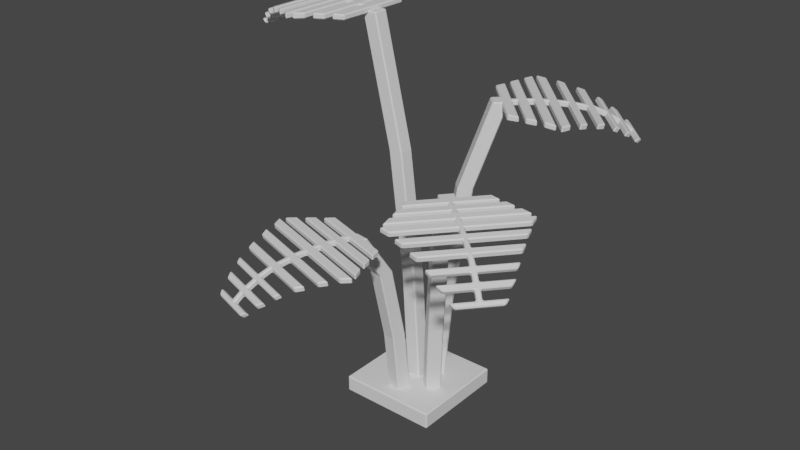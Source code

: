 # Source: monstera_mature.blend  (saved by Blender 3.4.6; exported with 4.5.12 LTS)
import bpy
from mathutils import Matrix  # noqa: F401  (used for matrix-valued properties, if any)

bpy.ops.wm.read_factory_settings(use_empty=True)
scene = bpy.context.scene
scene.name = 'Scene'

# ---- collections
col_collection = bpy.data.collections.new('Collection'); scene.collection.children.link(col_collection)

# ---- materials (node trees are filled in below, after node groups)
mat_monstera = bpy.data.materials.new('Monstera')
mat_monstera.use_transparent_shadow = False
mat_monstera.diffuse_color = (0.07015, 0.8, 0.03364, 1.0)

# ---- material node trees
mat_monstera.use_nodes = True; mat_monstera.node_tree.nodes.clear()
_N = mat_monstera.node_tree.nodes; _L = mat_monstera.node_tree.links
n0 = _N.new('ShaderNodeBsdfPrincipled'); n0.name = 'Principled BSDF'; n0.location = (10, 300)
n0.distribution = 'GGX'
n0.subsurface_method = 'RANDOM_WALK_SKIN'
n0.inputs[3].default_value = 1.45
n0.inputs[27].default_value = (0.0, 0.0, 0.0, 1.0)
n0.inputs[28].default_value = 1.0
n1 = _N.new('ShaderNodeOutputMaterial'); n1.name = 'Material Output'; n1.location = (300, 300)
_L.new(n0.outputs[0], n1.inputs[0])
n1.is_active_output = True

# ---- world
world_world = bpy.data.worlds.new('World'); scene.world = world_world
world_world.use_nodes = True; world_world.node_tree.nodes.clear()
_N = world_world.node_tree.nodes; _L = world_world.node_tree.links
n0 = _N.new('ShaderNodeOutputWorld'); n0.name = 'World Output'; n0.location = (300, 300)
n1 = _N.new('ShaderNodeBackground'); n1.name = 'Background'; n1.location = (10, 300)
n1.inputs[0].default_value = (0.05088, 0.05088, 0.05088, 1.0)
_L.new(n1.outputs[0], n0.inputs[0])
n0.is_active_output = True
world_world.color = (0.05088, 0.05088, 0.05088)
world_world.use_sun_shadow = False
world_world.sun_shadow_jitter_overblur = 0.0

# ---- meshes
me_cube_001 = bpy.data.meshes.new('Cube.001')
me_cube_001.from_pydata([(-0.2379, -0.2379, -0.03978), (-0.2379, -0.2379, 0.03978), (-0.2379, 0.2379, -0.03978), (-0.2379, 0.2379, 0.03978), (0.2379, -0.2379, -0.03978), (0.2379, -0.2379, 0.03978), (0.2379, 0.2379, -0.03978), (0.2379, 0.2379, 0.03978)], [], [(0, 1, 3, 2), (2, 3, 7, 6), (6, 7, 5, 4), (4, 5, 1, 0), (2, 6, 4, 0), (7, 3, 1, 5)])
_uv = me_cube_001.uv_layers.new(name='UVMap')
_uv.uv.foreach_set('vector', [0.375, 0.0, 0.625, 0.0, 0.625, 0.25, 0.375, 0.25, 0.375, 0.25, 0.625, 0.25, 0.625, 0.5, 0.375, 0.5, 0.375, 0.5, 0.625, 0.5, 0.625, 0.75, 0.375, 0.75, 0.375, 0.75, 0.625, 0.75, 0.625, 1.0, 0.375, 1.0, 0.125, 0.5, 0.375, 0.5, 0.375, 0.75, 0.125, 0.75, 0.625, 0.5, 0.875, 0.5, 0.875, 0.75, 0.625, 0.75])
me_cube_001.materials.append(mat_monstera)
me_cube_001.update()
me_cube_003 = bpy.data.meshes.new('Cube.003')
me_cube_003.from_pydata([(0.04734, 0.1225, -0.03561), (0.2323, 0.2987, 1.41), (0.09647, 0.07092, -0.03561), (0.2814, 0.2472, 1.41), (-0.004212, 0.07335, -0.03561), (0.1808, 0.2496, 1.41), (0.04491, 0.0218, -0.03561), (0.2299, 0.198, 1.41), (0.07511, 0.1489, 0.4484), (0.1296, 0.2008, 1.008), (0.1787, 0.1493, 1.008), (0.1242, 0.09738, 0.4484), (0.1272, 0.1002, 1.008), (0.07268, 0.04826, 0.4484), (0.07803, 0.1517, 1.008), (0.02356, 0.09981, 0.4484), (-0.03561, -0.03561, -0.03561), (-0.2911, -0.03561, 1.769), (-0.03561, 0.03561, -0.03561), (-0.2911, 0.03561, 1.769), (0.03561, -0.03561, -0.03561), (-0.2199, -0.03561, 1.769), (0.03561, 0.03561, -0.03561), (-0.2199, 0.03561, 1.769), (-0.07396, -0.03561, 0.566), (-0.1492, -0.03561, 1.168), (-0.1492, 0.03561, 1.168), (-0.07396, 0.03561, 0.566), (-0.078, 0.03561, 1.168), (-0.00275, 0.03561, 0.566), (-0.078, -0.03561, 1.168), (-0.00275, -0.03561, 0.566), (0.1542, -0.02567, -0.03561), (0.3498, -0.19, 1.133), (0.1084, -0.0802, -0.03561), (0.304, -0.2445, 1.133), (0.09968, 0.02014, -0.03561), (0.2953, -0.1442, 1.133), (0.05388, -0.03439, -0.03561), (0.2495, -0.1987, 1.133), (0.1836, -0.05034, 0.3813), (0.2412, -0.09874, 0.8016), (0.1954, -0.1533, 0.8016), (0.1378, -0.1049, 0.3813), (0.1409, -0.1075, 0.8016), (0.08324, -0.05906, 0.3813), (0.1867, -0.05293, 0.8016), (0.1291, -0.004534, 0.3813), (0.02202, -0.1646, -0.03561), (-0.01589, -0.4172, 0.902), (-0.04841, -0.154, -0.03561), (-0.08631, -0.4067, 0.902), (0.03258, -0.09416, -0.03561), (-0.005322, -0.3468, 0.902), (-0.03784, -0.08359, -0.03561), (-0.07575, -0.3363, 0.902), (0.01633, -0.2025, 0.3321), (0.005163, -0.2769, 0.6897), (-0.06526, -0.2664, 0.6897), (-0.0541, -0.192, 0.3321), (-0.0547, -0.1959, 0.6897), (-0.04353, -0.1215, 0.3321), (0.01573, -0.2065, 0.6897), (0.02689, -0.1321, 0.3321), (-0.04856, -0.4166, 0.8966), (-0.3196, -0.9087, 0.7624), (-0.07135, -0.4093, 0.8966), (-0.2163, -0.315, 0.9234), (-0.05995, -0.413, 0.8966), (-0.1366, -0.9673, 0.7624), (0.1347, -0.4753, 0.8966), (0.1243, -0.4241, 0.9234), (-0.2546, -0.3507, 0.8966), (-0.04603, -0.3695, 0.9234), (-0.0691, -0.4808, 0.8966), (-0.2281, -0.938, 0.7624), (-0.3609, -0.7514, 0.8617), (-0.09189, -0.4735, 0.8966), (-0.0805, -0.4771, 0.8966), (0.1577, -0.5534, 0.8966), (-0.3187, -0.4008, 0.8966), (-0.08986, -0.5458, 0.894), (-0.2041, -0.8629, 0.8261), (-0.1863, -0.8074, 0.8617), (-0.4074, -0.4675, 0.9189), (-0.3505, -0.816, 0.8261), (-0.1594, -0.7236, 0.892), (-0.1345, -0.6456, 0.9098), (-0.05759, -0.9098, 0.8261), (-0.1128, -0.5385, 0.894), (-0.3874, -0.4505, 0.894), (-0.1013, -0.5422, 0.894), (0.1912, -0.6592, 0.9189), (-0.01167, -0.8633, 0.8617), (0.05672, -0.7928, 0.892), (0.1233, -0.7282, 0.9098), (0.1847, -0.6338, 0.894), (-0.1081, -0.5634, 0.9189), (-0.1099, -0.6045, 0.8885), (-0.1306, -0.5979, 0.8885), (-0.1202, -0.6012, 0.8885), (-0.3914, -0.5144, 0.8885), (0.1509, -0.6881, 0.8885), (-0.1329, -0.6764, 0.8762), (-0.3922, -0.5631, 0.9098), (-0.3756, -0.6544, 0.892), (-0.1536, -0.6698, 0.8762), (-0.3781, -0.5979, 0.8762), (-0.3449, -0.4204, 0.9234), (-0.2806, -0.3677, 0.9234), (0.09155, -0.7483, 0.8762), (-0.1433, -0.6731, 0.8762), (0.146, -0.5043, 0.9234), (0.1677, -0.5846, 0.9234), (-0.06733, -0.436, 0.9234), (-0.08863, -0.5025, 0.9234), (-0.1583, -0.7554, 0.8582), (-0.1789, -0.7488, 0.8582), (-0.3633, -0.6898, 0.8582), (-0.2389, -0.9345, 0.7624), (-0.05686, -0.366, 0.9234), (0.0261, -0.8145, 0.8582), (-0.1686, -0.7521, 0.8582), (-0.1781, -0.819, 0.8251), (-0.1997, -0.8121, 0.8251), (-0.1889, -0.8156, 0.8251), (-0.349, -0.7643, 0.8251), (-0.119, -0.5599, 0.9189), (-0.1453, -0.6421, 0.9098), (-0.1703, -0.7201, 0.892), (-0.1971, -0.8039, 0.8617), (-0.2149, -0.8594, 0.8261), (-0.02883, -0.8668, 0.8251), (-0.2063, -0.9071, 0.7613), (-0.07817, -0.4325, 0.9234), (-0.09947, -0.4991, 0.9234), (-0.03519, -0.373, 0.9234), (-0.2279, -0.9001, 0.7613), (-0.3257, -0.8688, 0.7613), (-0.2173, -0.9414, 0.7624), (-0.09729, -0.5669, 0.9189), (-0.1932, -0.8664, 0.8261), (-0.1754, -0.8108, 0.8617), (-0.1486, -0.7271, 0.892), (-0.1236, -0.6491, 0.9098), (-0.2171, -0.9036, 0.7613), (-0.1085, -0.9384, 0.7613), (-0.1968, -0.8777, 0.7875), (-0.2185, -0.8707, 0.7875), (-0.2077, -0.8742, 0.7875), (-0.08197, -0.9145, 0.7875), (-0.3334, -0.8339, 0.7875), (-0.05649, -0.4395, 0.9234), (-0.07779, -0.506, 0.9234), (-0.3376, -0.8472, 0.8103), (-0.07779, -0.506, 0.8966), (-0.08623, -0.9277, 0.8103), (-0.2119, -0.8875, 0.8103), (-0.05649, -0.4395, 0.8966), (-0.1219, -0.6437, 0.8837), (-0.2228, -0.884, 0.8103), (-0.1469, -0.7217, 0.8659), (-0.2011, -0.891, 0.8103), (-0.1712, -0.7975, 0.8388), (-0.189, -0.8531, 0.8032), (-0.1143, -0.9568, 0.7798), (-0.223, -0.922, 0.7798), (-0.09656, -0.5646, 0.8922), (-0.3316, -0.8872, 0.7798), (-0.2114, -0.9231, 0.7438), (-0.2338, -0.9185, 0.7798), (-0.03519, -0.373, 0.8966), (-0.2121, -0.9254, 0.7798), (-0.09947, -0.4991, 0.8966), (-0.07817, -0.4325, 0.8966), (-0.03308, -0.8801, 0.8479), (-0.3532, -0.7776, 0.8479), (-0.2106, -0.8461, 0.8032), (-0.1932, -0.8289, 0.8479), (-0.1928, -0.7906, 0.8388), (-0.1685, -0.7147, 0.8659), (-0.204, -0.8254, 0.8479), (-0.1436, -0.6367, 0.8837), (-0.1823, -0.8323, 0.8479), (-0.1703, -0.7575, 0.8843), (-0.1182, -0.5576, 0.8922), (-0.05686, -0.366, 0.8966), (0.02437, -0.8199, 0.8843), (-0.2331, -0.9161, 0.7438), (-0.365, -0.6952, 0.8843), (-0.08863, -0.5025, 0.8966), (-0.1806, -0.7542, 0.8843), (-0.06733, -0.436, 0.8966), (-0.16, -0.7608, 0.8843), (0.1677, -0.5846, 0.8966), (0.146, -0.5043, 0.8966), (-0.145, -0.6785, 0.9023), (0.08982, -0.7537, 0.9023), (-0.2806, -0.3677, 0.8966), (-0.3798, -0.6033, 0.9023), (-0.1553, -0.6752, 0.9023), (-0.3449, -0.4204, 0.8966), (-0.1347, -0.6818, 0.9023), (-0.3739, -0.649, 0.8659), (0.1501, -0.6904, 0.9151), (-0.3921, -0.5167, 0.9151), (-0.3904, -0.5577, 0.8837), (-0.1074, -0.5611, 0.8922), (-0.121, -0.6035, 0.9151), (0.125, -0.7227, 0.8837), (-0.1313, -0.6002, 0.9151), (0.05845, -0.7874, 0.8659), (-0.007417, -0.85, 0.8388), (-0.1107, -0.6068, 0.9151), (0.1919, -0.657, 0.8922), (0.184, -0.6361, 0.9207), (-0.1021, -0.5444, 0.9207), (-0.05333, -0.8965, 0.8032), (-0.3881, -0.4528, 0.9207), (-0.1327, -0.6402, 0.8837), (-0.1577, -0.7182, 0.8659), (-0.1135, -0.5408, 0.9207), (-0.3463, -0.8027, 0.8032), (-0.09059, -0.5481, 0.9207), (-0.4067, -0.4652, 0.8922), (-0.3187, -0.4008, 0.9234), (-0.182, -0.7941, 0.8388), (0.1577, -0.5534, 0.9234), (-0.0805, -0.4771, 0.9234), (-0.1998, -0.8496, 0.8032), (-0.09189, -0.4735, 0.9234), (-0.3566, -0.7382, 0.8388), (-0.0691, -0.4808, 0.9234), (-0.2222, -0.9196, 0.7438), (-0.2546, -0.3507, 0.9234), (-0.04603, -0.3695, 0.8966), (0.1243, -0.4241, 0.8966), (0.1347, -0.4753, 0.9234), (-0.05995, -0.413, 0.9234), (-0.1307, -0.9489, 0.7438), (-0.07135, -0.4093, 0.9234), (-0.2163, -0.315, 0.8966), (-0.04856, -0.4166, 0.9234), (-0.3137, -0.8903, 0.7438), (0.3499, -0.2196, 1.109), (0.696, -0.662, 0.9747), (0.3342, -0.2376, 1.109), (0.1905, -0.3339, 1.136), (0.3421, -0.2286, 1.109), (0.8217, -0.5167, 0.9747), (0.4758, -0.07409, 1.109), (0.4246, -0.0635, 1.136), (0.2083, -0.3831, 1.109), (0.3075, -0.1987, 1.136), (0.4008, -0.2636, 1.109), (0.7589, -0.5894, 0.9747), (0.5352, -0.6382, 1.074), (0.3852, -0.2817, 1.109), (0.393, -0.2727, 1.109), (0.5567, -0.08356, 1.109), (0.2293, -0.4618, 1.109), (0.4525, -0.3083, 1.106), (0.6993, -0.5378, 1.038), (0.6552, -0.4996, 1.074), (0.2558, -0.5696, 1.131), (0.5986, -0.6541, 1.038), (0.5887, -0.4421, 1.104), (0.5268, -0.3885, 1.122), (0.7999, -0.4215, 1.038), (0.4367, -0.3265, 1.106), (0.2481, -0.5445, 1.106), (0.4446, -0.3174, 1.106), (0.6671, -0.09435, 1.131), (0.7752, -0.361, 1.074), (0.7372, -0.2704, 1.104), (0.7039, -0.1838, 1.122), (0.6412, -0.09028, 1.106), (0.4615, -0.332, 1.131), (0.4986, -0.3498, 1.101), (0.4844, -0.3662, 1.101), (0.4915, -0.358, 1.101), (0.3052, -0.5732, 1.101), (0.6778, -0.1427, 1.101), (0.5557, -0.3991, 1.088), (0.3496, -0.5931, 1.122), (0.4401, -0.6137, 1.104), (0.5415, -0.4155, 1.088), (0.3872, -0.5938, 1.088), (0.237, -0.4936, 1.136), (0.2138, -0.4138, 1.136), (0.7099, -0.2209, 1.088), (0.5486, -0.4073, 1.088), (0.5069, -0.07507, 1.136), (0.5893, -0.08665, 1.136), (0.3604, -0.2444, 1.136), (0.4132, -0.2901, 1.136), (0.6184, -0.4535, 1.07), (0.6042, -0.4699, 1.07), (0.4775, -0.6162, 1.07), (0.7514, -0.598, 0.9747), (0.3001, -0.2073, 1.136), (0.7451, -0.3071, 1.07), (0.6113, -0.4617, 1.07), (0.6691, -0.4967, 1.037), (0.6542, -0.5139, 1.037), (0.6617, -0.5053, 1.037), (0.5517, -0.6323, 1.037), (0.454, -0.3406, 1.131), (0.5193, -0.3971, 1.122), (0.5812, -0.4507, 1.104), (0.6477, -0.5082, 1.074), (0.6918, -0.5464, 1.038), (0.7717, -0.3782, 1.037), (0.739, -0.5572, 0.9736), (0.3529, -0.253, 1.136), (0.4057, -0.2987, 1.136), (0.315, -0.1901, 1.136), (0.7241, -0.5744, 0.9736), (0.6569, -0.652, 0.9736), (0.7663, -0.5808, 0.9747), (0.4689, -0.3234, 1.131), (0.7067, -0.5292, 1.038), (0.6626, -0.491, 1.074), (0.5961, -0.4335, 1.104), (0.5342, -0.3799, 1.122), (0.7316, -0.5658, 0.9736), (0.8063, -0.4795, 0.9736), (0.7157, -0.5369, 0.9997), (0.7008, -0.5542, 0.9997), (0.7082, -0.5455, 0.9997), (0.7946, -0.4457, 0.9997), (0.6219, -0.6453, 0.9997), (0.3678, -0.2358, 1.136), (0.4206, -0.2815, 1.136), (0.6324, -0.6545, 1.023), (0.4206, -0.2815, 1.109), (0.8052, -0.4549, 1.023), (0.7188, -0.5547, 1.023), (0.3678, -0.2358, 1.109), (0.5299, -0.3761, 1.096), (0.7113, -0.5633, 1.023), (0.5918, -0.4297, 1.078), (0.7262, -0.5461, 1.023), (0.6521, -0.4819, 1.051), (0.6962, -0.5201, 1.016), (0.8208, -0.4921, 0.9921), (0.7462, -0.5784, 0.9921), (0.4671, -0.3218, 1.105), (0.6715, -0.6646, 0.9921), (0.7517, -0.5681, 0.9561), (0.7387, -0.587, 0.9921), (0.315, -0.1901, 1.109), (0.7536, -0.5698, 0.9921), (0.4057, -0.2987, 1.109), (0.3529, -0.253, 1.109), (0.7822, -0.3873, 1.06), (0.5622, -0.6415, 1.06), (0.6813, -0.5373, 1.016), (0.6722, -0.5144, 1.06), (0.6372, -0.4991, 1.051), (0.5769, -0.4469, 1.078), (0.6648, -0.523, 1.06), (0.515, -0.3934, 1.096), (0.6797, -0.5058, 1.06), (0.6156, -0.4654, 1.097), (0.4522, -0.339, 1.105), (0.3001, -0.2073, 1.109), (0.7494, -0.3108, 1.097), (0.7368, -0.5854, 0.9561), (0.4818, -0.6199, 1.097), (0.4132, -0.2901, 1.109), (0.6085, -0.4736, 1.097), (0.3604, -0.2444, 1.109), (0.6227, -0.4572, 1.097), (0.5893, -0.08665, 1.109), (0.5069, -0.07507, 1.109), (0.5529, -0.4111, 1.115), (0.7142, -0.2246, 1.115), (0.2138, -0.4138, 1.109), (0.3915, -0.5975, 1.115), (0.5458, -0.4193, 1.115), (0.237, -0.4936, 1.109), (0.56, -0.4029, 1.115), (0.4358, -0.61, 1.078), (0.6797, -0.1443, 1.127), (0.307, -0.5748, 1.127), (0.3454, -0.5894, 1.096), (0.4597, -0.3304, 1.105), (0.4933, -0.3595, 1.127), (0.6996, -0.1801, 1.096), (0.4862, -0.3677, 1.127), (0.7329, -0.2667, 1.078), (0.7646, -0.3519, 1.051), (0.5004, -0.3513, 1.127), (0.6653, -0.09278, 1.105), (0.643, -0.09185, 1.133), (0.4464, -0.3189, 1.133), (0.7894, -0.4124, 1.016), (0.2499, -0.546, 1.133), (0.5225, -0.3847, 1.096), (0.5844, -0.4383, 1.078), (0.4386, -0.328, 1.133), (0.5881, -0.6449, 1.016), (0.4543, -0.3098, 1.133), (0.254, -0.568, 1.105), (0.2293, -0.4618, 1.136), (0.6446, -0.4905, 1.051), (0.5567, -0.08356, 1.136), (0.393, -0.2727, 1.136), (0.6887, -0.5287, 1.016), (0.3852, -0.2817, 1.136), (0.5246, -0.6291, 1.051), (0.4008, -0.2636, 1.136), (0.7443, -0.5768, 0.9561), (0.2083, -0.3831, 1.136), (0.3075, -0.1987, 1.109), (0.4246, -0.0635, 1.109), (0.4758, -0.07409, 1.136), (0.3421, -0.2286, 1.136), (0.8071, -0.5041, 0.9561), (0.3342, -0.2376, 1.136), (0.1905, -0.3339, 1.109), (0.3499, -0.2196, 1.136), (0.6814, -0.6494, 0.9561), (0.2616, 0.2901, 1.384), (0.7384, 0.5871, 1.25), (0.2779, 0.2726, 1.384), (0.3583, 0.1195, 1.411), (0.2697, 0.2814, 1.384), (0.6074, 0.7276, 1.25), (0.1304, 0.4308, 1.384), (0.1144, 0.381, 1.411), (0.4091, 0.1319, 1.384), (0.2363, 0.2502, 1.411), (0.3108, 0.3361, 1.384), (0.6729, 0.6574, 1.25), (0.6976, 0.4297, 1.349), (0.3272, 0.3186, 1.384), (0.319, 0.3273, 1.384), (0.1484, 0.5102, 1.384), (0.4896, 0.1444, 1.384), (0.3607, 0.3827, 1.381), (0.6152, 0.6036, 1.313), (0.5726, 0.5638, 1.349), (0.5996, 0.1593, 1.406), (0.7201, 0.4911, 1.313), (0.5083, 0.5038, 1.379), (0.4484, 0.448, 1.397), (0.5103, 0.7161, 1.313), (0.3771, 0.3651, 1.381), (0.5738, 0.1543, 1.381), (0.3689, 0.3739, 1.381), (0.1709, 0.6189, 1.406), (0.4475, 0.6979, 1.349), (0.3535, 0.6698, 1.379), (0.2638, 0.6459, 1.397), (0.1641, 0.5935, 1.381), (0.3852, 0.3891, 1.406), (0.4069, 0.4241, 1.376), (0.4217, 0.4083, 1.376), (0.4143, 0.4162, 1.376), (0.6085, 0.208, 1.376), (0.2201, 0.6244, 1.376), (0.4621, 0.4756, 1.363), (0.6329, 0.2501, 1.397), (0.6631, 0.3378, 1.379), (0.4769, 0.4597, 1.363), (0.6376, 0.2873, 1.363), (0.522, 0.1487, 1.411), (0.4402, 0.1341, 1.411), (0.3013, 0.648, 1.363), (0.4695, 0.4677, 1.363), (0.1347, 0.4617, 1.411), (0.1549, 0.5423, 1.411), (0.2874, 0.2979, 1.411), (0.3385, 0.3455, 1.411), (0.5228, 0.5322, 1.345), (0.5376, 0.5163, 1.345), (0.6696, 0.3748, 1.345), (0.6806, 0.649, 1.25), (0.2441, 0.2419, 1.411), (0.3908, 0.6738, 1.345), (0.5302, 0.5243, 1.345), (0.5711, 0.578, 1.312), (0.5866, 0.5614, 1.312), (0.5789, 0.5697, 1.312), (0.6935, 0.4468, 1.312), (0.393, 0.3808, 1.406), (0.4561, 0.4397, 1.397), (0.516, 0.4955, 1.379), (0.5803, 0.5555, 1.349), (0.623, 0.5953, 1.313), (0.4642, 0.6926, 1.312), (0.6387, 0.6411, 1.248), (0.2952, 0.2896, 1.411), (0.3463, 0.3372, 1.411), (0.2286, 0.2586, 1.411), (0.6543, 0.6244, 1.248), (0.7243, 0.5493, 1.248), (0.6651, 0.6657, 1.25), (0.3775, 0.3974, 1.406), (0.6075, 0.6119, 1.313), (0.5648, 0.5721, 1.349), (0.5005, 0.5122, 1.379), (0.4406, 0.4563, 1.397), (0.6465, 0.6328, 1.248), (0.5687, 0.7162, 1.248), (0.6161, 0.62, 1.275), (0.6317, 0.6034, 1.275), (0.6239, 0.6117, 1.275), (0.5339, 0.7082, 1.275), (0.7139, 0.5152, 1.275), (0.2797, 0.3062, 1.411), (0.3307, 0.3538, 1.411), (0.7241, 0.5247, 1.297), (0.3307, 0.3538, 1.384), (0.5441, 0.7177, 1.297), (0.6341, 0.6212, 1.297), (0.2797, 0.3062, 1.384), (0.4365, 0.4524, 1.371), (0.6419, 0.6129, 1.297), (0.4963, 0.5083, 1.353), (0.6263, 0.6295, 1.297), (0.5546, 0.5626, 1.326), (0.5973, 0.6024, 1.29), (0.5828, 0.7293, 1.267), (0.6606, 0.6459, 1.267), (0.3757, 0.3958, 1.379), (0.7384, 0.5625, 1.267), (0.651, 0.6525, 1.231), (0.6683, 0.6376, 1.267), (0.2286, 0.2586, 1.384), (0.6528, 0.6542, 1.267), (0.3463, 0.3372, 1.384), (0.2952, 0.2896, 1.384), (0.4744, 0.7021, 1.335), (0.7037, 0.4563, 1.335), (0.6128, 0.5858, 1.29), (0.5891, 0.5792, 1.335), (0.5701, 0.546, 1.326), (0.5119, 0.4916, 1.353), (0.5968, 0.5709, 1.335), (0.452, 0.4358, 1.371), (0.5813, 0.5875, 1.335), (0.5343, 0.5281, 1.372), (0.3912, 0.3791, 1.379), (0.2441, 0.2419, 1.384), (0.3949, 0.6776, 1.372), (0.6665, 0.6359, 1.231), (0.6737, 0.3786, 1.372), (0.3385, 0.3455, 1.384), (0.5417, 0.5202, 1.372), (0.2874, 0.2979, 1.384), (0.5269, 0.5361, 1.372), (0.1549, 0.5423, 1.384), (0.1347, 0.4617, 1.384), (0.4736, 0.4715, 1.39), (0.3055, 0.6518, 1.39), (0.4402, 0.1341, 1.384), (0.6418, 0.2912, 1.39), (0.481, 0.4636, 1.39), (0.522, 0.1487, 1.384), (0.4662, 0.4795, 1.39), (0.6589, 0.334, 1.353), (0.2219, 0.626, 1.402), (0.6102, 0.2096, 1.402), (0.6288, 0.2462, 1.371), (0.3835, 0.3875, 1.379), (0.416, 0.4178, 1.402), (0.2596, 0.642, 1.371), (0.4234, 0.4099, 1.402), (0.3493, 0.666, 1.353), (0.4373, 0.6884, 1.326), (0.4087, 0.4258, 1.402), (0.1691, 0.6173, 1.379), (0.1658, 0.5952, 1.408), (0.3707, 0.3755, 1.408), (0.5001, 0.7066, 1.29), (0.5755, 0.1559, 1.408), (0.4442, 0.4441, 1.371), (0.5041, 0.5, 1.353), (0.3789, 0.3667, 1.408), (0.7099, 0.4816, 1.29), (0.3625, 0.3843, 1.408), (0.5978, 0.1576, 1.379), (0.4896, 0.1444, 1.411), (0.5624, 0.5543, 1.326), (0.1484, 0.5102, 1.411), (0.319, 0.3273, 1.411), (0.605, 0.5941, 1.29), (0.3272, 0.3186, 1.411), (0.6874, 0.4202, 1.326), (0.3108, 0.3361, 1.411), (0.6588, 0.6442, 1.231), (0.4091, 0.1319, 1.411), (0.2363, 0.2502, 1.384), (0.1144, 0.381, 1.384), (0.1304, 0.4308, 1.411), (0.2697, 0.2814, 1.411), (0.5933, 0.7144, 1.231), (0.2779, 0.2726, 1.411), (0.3583, 0.1195, 1.384), (0.2616, 0.2901, 1.411), (0.7243, 0.574, 1.231), (-0.3022, -0.01322, 1.758), (-0.8491, 0.1147, 1.623), (-0.3013, 0.0107, 1.758), (-0.2496, 0.1758, 1.784), (-0.3018, -0.00126, 1.758), (-0.8561, -0.07724, 1.623), (-0.3092, -0.2055, 1.758), (-0.2626, -0.1816, 1.784), (-0.2943, 0.203, 1.758), (-0.2561, -0.002917, 1.784), (-0.3695, -0.01077, 1.758), (-0.8526, 0.01874, 1.623), (-0.7089, 0.197, 1.723), (-0.3686, 0.01314, 1.758), (-0.3691, 0.001184, 1.758), (-0.3781, -0.2488, 1.758), (-0.36, 0.2511, 1.758), (-0.4377, -0.008372, 1.755), (-0.7739, 0.01588, 1.687), (-0.7156, 0.01377, 1.723), (-0.4482, 0.3185, 1.78), (-0.7683, 0.1696, 1.687), (-0.6277, 0.01058, 1.753), (-0.5459, 0.007604, 1.771), (-0.7795, -0.1378, 1.687), (-0.4369, 0.0157, 1.755), (-0.4264, 0.3038, 1.755), (-0.4373, 0.003662, 1.755), (-0.471, -0.3096, 1.78), (-0.7222, -0.1694, 1.723), (-0.6359, -0.2162, 1.753), (-0.5557, -0.2628, 1.771), (-0.4482, -0.2965, 1.755), (-0.4596, 0.004471, 1.78), (-0.4997, -0.004923, 1.749), (-0.4989, 0.01675, 1.749), (-0.4993, 0.005913, 1.749), (-0.489, 0.2904, 1.749), (-0.5096, -0.2786, 1.749), (-0.5751, -0.002185, 1.737), (-0.536, 0.278, 1.771), (-0.6195, 0.2374, 1.753), (-0.5743, 0.01949, 1.737), (-0.5657, 0.255, 1.737), (-0.3859, 0.2711, 1.784), (-0.3178, 0.2235, 1.784), (-0.5836, -0.2377, 1.737), (-0.5747, 0.008651, 1.737), (-0.334, -0.2242, 1.784), (-0.4055, -0.2668, 1.784), (-0.3259, -0.0003827, 1.784), (-0.3957, 0.002152, 1.784), (-0.658, 0.0008274, 1.719), (-0.6573, 0.0225, 1.719), (-0.6502, 0.2159, 1.719), (-0.8522, 0.03012, 1.623), (-0.2557, 0.008456, 1.784), (-0.6651, -0.1926, 1.719), (-0.6576, 0.01166, 1.719), (-0.7246, 0.002707, 1.686), (-0.7238, 0.02545, 1.686), (-0.7242, 0.01408, 1.686), (-0.7181, 0.182, 1.686), (-0.4592, 0.01584, 1.78), (-0.5454, 0.01898, 1.771), (-0.6273, 0.02195, 1.753), (-0.7152, 0.02514, 1.723), (-0.7735, 0.02726, 1.687), (-0.7303, -0.1539, 1.686), (-0.817, 0.006062, 1.622), (-0.3255, 0.01099, 1.784), (-0.3953, 0.01352, 1.784), (-0.2565, -0.01429, 1.784), (-0.8162, 0.02881, 1.622), (-0.8125, 0.1314, 1.622), (-0.853, 0.007371, 1.623), (-0.46, -0.006902, 1.78), (-0.7743, 0.004511, 1.687), (-0.716, 0.002395, 1.723), (-0.6281, -0.0007971, 1.753), (-0.5463, -0.003769, 1.771), (-0.8166, 0.01743, 1.622), (-0.8207, -0.09657, 1.622), (-0.7861, 0.004941, 1.648), (-0.7853, 0.02769, 1.648), (-0.7857, 0.01631, 1.648), (-0.7905, -0.1156, 1.648), (-0.7809, 0.1482, 1.648), (-0.3263, -0.01176, 1.784), (-0.3961, -0.009221, 1.784), (-0.7949, 0.1487, 1.671), (-0.3961, -0.009221, 1.758), (-0.8045, -0.1151, 1.671), (-0.7997, 0.01682, 1.671), (-0.3263, -0.01176, 1.758), (-0.5406, -0.003975, 1.745), (-0.7993, 0.02819, 1.671), (-0.6224, -0.001003, 1.727), (-0.8001, 0.005448, 1.671), (-0.7021, 0.001888, 1.7), (-0.7603, 0.004005, 1.664), (-0.84, -0.09587, 1.641), (-0.8359, 0.01813, 1.641), (-0.4576, -0.006989, 1.753), (-0.8317, 0.1321, 1.641), (-0.8338, 0.006671, 1.605), (-0.8354, 0.02951, 1.641), (-0.2565, -0.01429, 1.758), (-0.8363, 0.006762, 1.641), (-0.3953, 0.01352, 1.758), (-0.3255, 0.01099, 1.758), (-0.7442, -0.1534, 1.709), (-0.732, 0.1826, 1.709), (-0.7595, 0.02675, 1.664), (-0.7381, 0.01459, 1.709), (-0.7012, 0.02463, 1.7), (-0.6216, 0.02174, 1.727), (-0.7377, 0.02596, 1.709), (-0.5398, 0.01877, 1.745), (-0.7386, 0.003214, 1.709), (-0.6633, 0.01187, 1.745), (-0.4568, 0.01576, 1.753), (-0.2557, 0.008456, 1.758), (-0.6707, -0.1924, 1.745), (-0.833, 0.02942, 1.605), (-0.6559, 0.2162, 1.745), (-0.3957, 0.002152, 1.758), (-0.6629, 0.0227, 1.745), (-0.3259, -0.0003827, 1.758), (-0.6637, 0.001033, 1.745), (-0.4055, -0.2668, 1.758), (-0.334, -0.2242, 1.758), (-0.5804, 0.008857, 1.763), (-0.5893, -0.2375, 1.763), (-0.3178, 0.2235, 1.758), (-0.5714, 0.2553, 1.763), (-0.58, 0.01969, 1.763), (-0.3859, 0.2711, 1.758), (-0.5808, -0.001979, 1.763), (-0.6138, 0.2372, 1.727), (-0.512, -0.2785, 1.776), (-0.4914, 0.2905, 1.776), (-0.5304, 0.2778, 1.745), (-0.4572, 0.004384, 1.753), (-0.5017, 0.006, 1.776), (-0.55, -0.263, 1.745), (-0.5013, 0.01684, 1.776), (-0.6303, -0.2165, 1.727), (-0.7083, -0.1699, 1.7), (-0.5021, -0.004836, 1.776), (-0.4686, -0.3097, 1.753), (-0.4506, -0.2964, 1.782), (-0.4397, 0.003749, 1.782), (-0.7655, -0.1383, 1.664), (-0.4288, 0.3039, 1.782), (-0.5402, 0.007398, 1.745), (-0.622, 0.01037, 1.727), (-0.4393, 0.01578, 1.782), (-0.7543, 0.1691, 1.664), (-0.4401, -0.008285, 1.782), (-0.4458, 0.3184, 1.753), (-0.36, 0.2511, 1.784), (-0.7017, 0.01326, 1.7), (-0.3781, -0.2488, 1.784), (-0.3691, 0.001184, 1.784), (-0.7599, 0.01538, 1.664), (-0.3686, 0.01314, 1.784), (-0.695, 0.1965, 1.7), (-0.3695, -0.01077, 1.784), (-0.8334, 0.01804, 1.605), (-0.2943, 0.203, 1.784), (-0.2561, -0.002917, 1.758), (-0.2626, -0.1816, 1.758), (-0.3092, -0.2055, 1.784), (-0.3018, -0.00126, 1.784), (-0.8369, -0.07794, 1.605), (-0.3013, 0.0107, 1.784), (-0.2496, 0.1758, 1.758), (-0.3022, -0.01322, 1.784), (-0.8299, 0.114, 1.605)], [], [(9, 1, 3, 10), (10, 3, 7, 12), (12, 7, 5, 14), (14, 5, 1, 9), (2, 6, 4, 0), (7, 3, 1, 5), (4, 15, 8, 0), (15, 14, 9, 8), (6, 13, 15, 4), (13, 12, 14, 15), (2, 11, 13, 6), (11, 10, 12, 13), (0, 8, 11, 2), (8, 9, 10, 11), (25, 17, 19, 26), (26, 19, 23, 28), (28, 23, 21, 30), (30, 21, 17, 25), (18, 22, 20, 16), (23, 19, 17, 21), (20, 31, 24, 16), (31, 30, 25, 24), (22, 29, 31, 20), (29, 28, 30, 31), (18, 27, 29, 22), (27, 26, 28, 29), (16, 24, 27, 18), (24, 25, 26, 27), (41, 33, 35, 42), (42, 35, 39, 44), (44, 39, 37, 46), (46, 37, 33, 41), (34, 38, 36, 32), (39, 35, 33, 37), (36, 47, 40, 32), (47, 46, 41, 40), (38, 45, 47, 36), (45, 44, 46, 47), (34, 43, 45, 38), (43, 42, 44, 45), (32, 40, 43, 34), (40, 41, 42, 43), (57, 49, 51, 58), (58, 51, 55, 60), (60, 55, 53, 62), (62, 53, 49, 57), (50, 54, 52, 48), (55, 51, 49, 53), (52, 63, 56, 48), (63, 62, 57, 56), (54, 61, 63, 52), (61, 60, 62, 63), (50, 59, 61, 54), (59, 58, 60, 61), (48, 56, 59, 50), (56, 57, 58, 59), (118, 117, 180, 203), (177, 229, 125, 124), (163, 123, 132, 212), (174, 77, 78, 192), (229, 149, 147, 164), (191, 129, 86, 184), (207, 100, 98, 167), (179, 226, 122, 117), (158, 74, 79, 195), (172, 165, 69, 139), (210, 127, 97, 208), (133, 169, 239, 146), (181, 130, 83, 178), (200, 128, 87, 196), (153, 115, 228, 232), (190, 78, 77, 173), (151, 148, 177, 222), (164, 147, 150, 217), (160, 131, 82, 157), (155, 81, 96, 194), (243, 188, 137, 138), (161, 116, 121, 211), (126, 124, 179, 231), (160, 157, 166, 170), (141, 82, 178, 183), (154, 85, 131, 160), (199, 104, 128, 200), (176, 76, 130, 181), (205, 84, 127, 210), (167, 81, 91, 207), (198, 80, 77, 174), (189, 105, 129, 191), (167, 98, 102, 214), (99, 100, 207, 185), (106, 111, 219, 182), (145, 233, 169, 133), (166, 172, 139, 75), (182, 219, 100, 99), (148, 149, 229, 177), (143, 86, 196, 202), (201, 90, 89, 173), (82, 141, 162, 157), (220, 122, 116, 161), (144, 87, 208, 213), (141, 88, 156, 162), (101, 99, 185, 224), (207, 91, 89, 185), (159, 103, 110, 209), (119, 170, 166, 75), (65, 168, 170, 119), (173, 89, 91, 190), (83, 142, 183, 178), (226, 125, 123, 163), (107, 106, 182, 206), (124, 125, 226, 179), (142, 93, 175, 183), (86, 143, 193, 184), (188, 233, 145, 137), (143, 94, 187, 193), (164, 123, 125, 229), (155, 74, 78, 190), (87, 144, 202, 196), (159, 98, 100, 219), (117, 122, 220, 180), (148, 137, 145, 149), (144, 95, 197, 202), (97, 140, 213, 208), (140, 97, 216, 223), (140, 92, 204, 213), (161, 103, 111, 220), (219, 111, 103, 159), (115, 153, 223, 216), (130, 191, 184, 83), (108, 135, 221, 218), (114, 134, 240, 238), (162, 172, 166, 157), (131, 181, 178, 82), (152, 114, 238, 242), (135, 115, 216, 221), (153, 113, 215, 223), (128, 210, 208, 87), (114, 152, 232, 228), (115, 135, 230, 228), (109, 134, 230, 225), (152, 112, 227, 232), (134, 114, 228, 230), (97, 127, 221, 216), (129, 200, 196, 86), (142, 83, 184, 193), (147, 149, 145, 133), (73, 136, 242, 238), (190, 91, 81, 155), (67, 120, 240, 234), (136, 71, 237, 242), (120, 73, 238, 240), (192, 68, 66, 174), (158, 64, 68, 192), (192, 78, 74, 158), (180, 220, 111, 106), (163, 116, 122, 226), (235, 68, 64, 171), (241, 72, 66, 186), (171, 64, 70, 236), (186, 66, 68, 235), (65, 119, 188, 243), (172, 162, 147, 133), (92, 140, 167, 214), (230, 135, 173, 77), (139, 69, 239, 169), (204, 92, 214, 102), (73, 120, 186, 235), (223, 215, 96, 81), (187, 94, 211, 121), (88, 141, 164, 217), (93, 142, 163, 212), (221, 127, 185, 89), (75, 139, 169, 233), (227, 112, 195, 79), (134, 109, 198, 174), (170, 168, 138, 137), (152, 242, 64, 158), (135, 108, 201, 173), (189, 191, 117, 118), (240, 134, 174, 66), (94, 143, 161, 211), (76, 176, 126, 231), (191, 130, 179, 117), (95, 144, 159, 209), (205, 210, 99, 101), (128, 104, 206, 182), (156, 88, 217, 150), (200, 129, 180, 106), (140, 223, 81, 167), (193, 187, 121, 116), (165, 172, 133, 146), (225, 230, 77, 80), (153, 232, 74, 155), (232, 227, 79, 74), (129, 105, 203, 180), (213, 204, 102, 98), (112, 152, 158, 195), (130, 76, 231, 179), (175, 93, 212, 132), (113, 153, 155, 194), (131, 85, 222, 177), (84, 205, 101, 224), (144, 213, 98, 159), (104, 199, 107, 206), (67, 234, 72, 241), (154, 160, 148, 151), (181, 131, 177, 124), (119, 75, 233, 188), (215, 113, 194, 96), (120, 67, 241, 186), (197, 95, 209, 110), (176, 181, 124, 126), (69, 165, 146, 239), (162, 156, 150, 147), (237, 71, 236, 70), (85, 154, 151, 222), (160, 170, 137, 148), (199, 200, 106, 107), (210, 128, 182, 99), (218, 221, 89, 90), (168, 65, 243, 138), (71, 136, 171, 236), (141, 183, 123, 164), (143, 202, 103, 161), (127, 84, 224, 185), (105, 189, 118, 203), (234, 240, 66, 72), (142, 193, 116, 163), (136, 73, 235, 171), (183, 175, 132, 123), (108, 218, 90, 201), (242, 237, 70, 64), (202, 197, 110, 103), (109, 225, 80, 198), (298, 297, 360, 383), (357, 409, 305, 304), (343, 303, 312, 392), (354, 257, 258, 372), (409, 329, 327, 344), (371, 309, 266, 364), (387, 280, 278, 347), (359, 406, 302, 297), (338, 254, 259, 375), (352, 345, 249, 319), (390, 307, 277, 388), (313, 349, 419, 326), (361, 310, 263, 358), (380, 308, 267, 376), (333, 295, 408, 412), (370, 258, 257, 353), (331, 328, 357, 402), (344, 327, 330, 397), (340, 311, 262, 337), (335, 261, 276, 374), (423, 368, 317, 318), (341, 296, 301, 391), (306, 304, 359, 411), (340, 337, 346, 350), (321, 262, 358, 363), (334, 265, 311, 340), (379, 284, 308, 380), (356, 256, 310, 361), (385, 264, 307, 390), (347, 261, 271, 387), (378, 260, 257, 354), (369, 285, 309, 371), (347, 278, 282, 394), (279, 280, 387, 365), (286, 291, 399, 362), (325, 413, 349, 313), (346, 352, 319, 255), (362, 399, 280, 279), (328, 329, 409, 357), (323, 266, 376, 382), (381, 270, 269, 353), (262, 321, 342, 337), (400, 302, 296, 341), (324, 267, 388, 393), (321, 268, 336, 342), (281, 279, 365, 404), (387, 271, 269, 365), (339, 283, 290, 389), (299, 350, 346, 255), (245, 348, 350, 299), (353, 269, 271, 370), (263, 322, 363, 358), (406, 305, 303, 343), (287, 286, 362, 386), (304, 305, 406, 359), (322, 273, 355, 363), (266, 323, 373, 364), (368, 413, 325, 317), (323, 274, 367, 373), (344, 303, 305, 409), (335, 254, 258, 370), (267, 324, 382, 376), (339, 278, 280, 399), (297, 302, 400, 360), (328, 317, 325, 329), (324, 275, 377, 382), (277, 320, 393, 388), (320, 277, 396, 403), (320, 272, 384, 393), (341, 283, 291, 400), (399, 291, 283, 339), (295, 333, 403, 396), (310, 371, 364, 263), (288, 315, 401, 398), (294, 314, 420, 418), (342, 352, 346, 337), (311, 361, 358, 262), (332, 294, 418, 422), (315, 295, 396, 401), (333, 293, 395, 403), (308, 390, 388, 267), (294, 332, 412, 408), (295, 315, 410, 408), (289, 314, 410, 405), (332, 292, 407, 412), (314, 294, 408, 410), (277, 307, 401, 396), (309, 380, 376, 266), (322, 263, 364, 373), (327, 329, 325, 313), (253, 316, 422, 418), (370, 271, 261, 335), (247, 300, 420, 414), (316, 251, 417, 422), (300, 253, 418, 420), (372, 248, 246, 354), (338, 244, 248, 372), (372, 258, 254, 338), (360, 400, 291, 286), (343, 296, 302, 406), (415, 248, 244, 351), (421, 252, 246, 366), (351, 244, 250, 416), (366, 246, 248, 415), (245, 299, 368, 423), (352, 342, 327, 313), (272, 320, 347, 394), (410, 315, 353, 257), (319, 249, 419, 349), (384, 272, 394, 282), (253, 300, 366, 415), (403, 395, 276, 261), (367, 274, 391, 301), (268, 321, 344, 397), (273, 322, 343, 392), (401, 307, 365, 269), (255, 319, 349, 413), (407, 292, 375, 259), (314, 289, 378, 354), (350, 348, 318, 317), (332, 422, 244, 338), (315, 288, 381, 353), (369, 371, 297, 298), (420, 314, 354, 246), (274, 323, 341, 391), (256, 356, 306, 411), (371, 310, 359, 297), (275, 324, 339, 389), (385, 390, 279, 281), (308, 284, 386, 362), (336, 268, 397, 330), (380, 309, 360, 286), (320, 403, 261, 347), (373, 367, 301, 296), (345, 352, 313, 326), (405, 410, 257, 260), (333, 412, 254, 335), (412, 407, 259, 254), (309, 285, 383, 360), (393, 384, 282, 278), (292, 332, 338, 375), (310, 256, 411, 359), (355, 273, 392, 312), (293, 333, 335, 374), (311, 265, 402, 357), (264, 385, 281, 404), (324, 393, 278, 339), (284, 379, 287, 386), (247, 414, 252, 421), (334, 340, 328, 331), (361, 311, 357, 304), (299, 255, 413, 368), (395, 293, 374, 276), (300, 247, 421, 366), (377, 275, 389, 290), (356, 361, 304, 306), (249, 345, 326, 419), (342, 336, 330, 327), (417, 251, 416, 250), (265, 334, 331, 402), (340, 350, 317, 328), (379, 380, 286, 287), (390, 308, 362, 279), (398, 401, 269, 270), (348, 245, 423, 318), (251, 316, 351, 416), (321, 363, 303, 344), (323, 382, 283, 341), (307, 264, 404, 365), (285, 369, 298, 383), (414, 420, 246, 252), (322, 373, 296, 343), (316, 253, 415, 351), (363, 355, 312, 303), (288, 398, 270, 381), (422, 417, 250, 244), (382, 377, 290, 283), (289, 405, 260, 378), (478, 477, 540, 563), (537, 589, 485, 484), (523, 483, 492, 572), (534, 437, 438, 552), (589, 509, 507, 524), (551, 489, 446, 544), (567, 460, 458, 527), (539, 586, 482, 477), (518, 434, 439, 555), (532, 525, 429, 499), (570, 487, 457, 568), (493, 529, 599, 506), (541, 490, 443, 538), (560, 488, 447, 556), (513, 475, 588, 592), (550, 438, 437, 533), (511, 508, 537, 582), (524, 507, 510, 577), (520, 491, 442, 517), (515, 441, 456, 554), (603, 548, 497, 498), (521, 476, 481, 571), (486, 484, 539, 591), (520, 517, 526, 530), (501, 442, 538, 543), (514, 445, 491, 520), (559, 464, 488, 560), (536, 436, 490, 541), (565, 444, 487, 570), (527, 441, 451, 567), (558, 440, 437, 534), (549, 465, 489, 551), (527, 458, 462, 574), (459, 460, 567, 545), (466, 471, 579, 542), (505, 593, 529, 493), (526, 532, 499, 435), (542, 579, 460, 459), (508, 509, 589, 537), (503, 446, 556, 562), (561, 450, 449, 533), (442, 501, 522, 517), (580, 482, 476, 521), (504, 447, 568, 573), (501, 448, 516, 522), (461, 459, 545, 584), (567, 451, 449, 545), (519, 463, 470, 569), (479, 530, 526, 435), (425, 528, 530, 479), (533, 449, 451, 550), (443, 502, 543, 538), (586, 485, 483, 523), (467, 466, 542, 566), (484, 485, 586, 539), (502, 453, 535, 543), (446, 503, 553, 544), (548, 593, 505, 497), (503, 454, 547, 553), (524, 483, 485, 589), (515, 434, 438, 550), (447, 504, 562, 556), (519, 458, 460, 579), (477, 482, 580, 540), (508, 497, 505, 509), (504, 455, 557, 562), (457, 500, 573, 568), (500, 457, 576, 583), (500, 452, 564, 573), (521, 463, 471, 580), (579, 471, 463, 519), (475, 513, 583, 576), (490, 551, 544, 443), (468, 495, 581, 578), (474, 494, 600, 598), (522, 532, 526, 517), (491, 541, 538, 442), (512, 474, 598, 602), (495, 475, 576, 581), (513, 473, 575, 583), (488, 570, 568, 447), (474, 512, 592, 588), (475, 495, 590, 588), (469, 494, 590, 585), (512, 472, 587, 592), (494, 474, 588, 590), (457, 487, 581, 576), (489, 560, 556, 446), (502, 443, 544, 553), (507, 509, 505, 493), (433, 496, 602, 598), (550, 451, 441, 515), (427, 480, 600, 594), (496, 431, 597, 602), (480, 433, 598, 600), (552, 428, 426, 534), (518, 424, 428, 552), (552, 438, 434, 518), (540, 580, 471, 466), (523, 476, 482, 586), (595, 428, 424, 531), (601, 432, 426, 546), (531, 424, 430, 596), (546, 426, 428, 595), (425, 479, 548, 603), (532, 522, 507, 493), (452, 500, 527, 574), (590, 495, 533, 437), (499, 429, 599, 529), (564, 452, 574, 462), (433, 480, 546, 595), (583, 575, 456, 441), (547, 454, 571, 481), (448, 501, 524, 577), (453, 502, 523, 572), (581, 487, 545, 449), (435, 499, 529, 593), (587, 472, 555, 439), (494, 469, 558, 534), (530, 528, 498, 497), (512, 602, 424, 518), (495, 468, 561, 533), (549, 551, 477, 478), (600, 494, 534, 426), (454, 503, 521, 571), (436, 536, 486, 591), (551, 490, 539, 477), (455, 504, 519, 569), (565, 570, 459, 461), (488, 464, 566, 542), (516, 448, 577, 510), (560, 489, 540, 466), (500, 583, 441, 527), (553, 547, 481, 476), (525, 532, 493, 506), (585, 590, 437, 440), (513, 592, 434, 515), (592, 587, 439, 434), (489, 465, 563, 540), (573, 564, 462, 458), (472, 512, 518, 555), (490, 436, 591, 539), (535, 453, 572, 492), (473, 513, 515, 554), (491, 445, 582, 537), (444, 565, 461, 584), (504, 573, 458, 519), (464, 559, 467, 566), (427, 594, 432, 601), (514, 520, 508, 511), (541, 491, 537, 484), (479, 435, 593, 548), (575, 473, 554, 456), (480, 427, 601, 546), (557, 455, 569, 470), (536, 541, 484, 486), (429, 525, 506, 599), (522, 516, 510, 507), (597, 431, 596, 430), (445, 514, 511, 582), (520, 530, 497, 508), (559, 560, 466, 467), (570, 488, 542, 459), (578, 581, 449, 450), (528, 425, 603, 498), (431, 496, 531, 596), (501, 543, 483, 524), (503, 562, 463, 521), (487, 444, 584, 545), (465, 549, 478, 563), (594, 600, 426, 432), (502, 553, 476, 523), (496, 433, 595, 531), (543, 535, 492, 483), (468, 578, 450, 561), (602, 597, 430, 424), (562, 557, 470, 463), (469, 585, 440, 558), (658, 657, 720, 743), (717, 769, 665, 664), (703, 663, 672, 752), (714, 617, 618, 732), (769, 689, 687, 704), (731, 669, 626, 724), (747, 640, 638, 707), (719, 766, 662, 657), (698, 614, 619, 735), (712, 705, 609, 679), (750, 667, 637, 748), (673, 709, 779, 686), (721, 670, 623, 718), (740, 668, 627, 736), (693, 655, 768, 772), (730, 618, 617, 713), (691, 688, 717, 762), (704, 687, 690, 757), (700, 671, 622, 697), (695, 621, 636, 734), (783, 728, 677, 678), (701, 656, 661, 751), (666, 664, 719, 771), (700, 697, 706, 710), (681, 622, 718, 723), (694, 625, 671, 700), (739, 644, 668, 740), (716, 616, 670, 721), (745, 624, 667, 750), (707, 621, 631, 747), (738, 620, 617, 714), (729, 645, 669, 731), (707, 638, 642, 754), (639, 640, 747, 725), (646, 651, 759, 722), (685, 773, 709, 673), (706, 712, 679, 615), (722, 759, 640, 639), (688, 689, 769, 717), (683, 626, 736, 742), (741, 630, 629, 713), (622, 681, 702, 697), (760, 662, 656, 701), (684, 627, 748, 753), (681, 628, 696, 702), (641, 639, 725, 764), (747, 631, 629, 725), (699, 643, 650, 749), (659, 710, 706, 615), (605, 708, 710, 659), (713, 629, 631, 730), (623, 682, 723, 718), (766, 665, 663, 703), (647, 646, 722, 746), (664, 665, 766, 719), (682, 633, 715, 723), (626, 683, 733, 724), (728, 773, 685, 677), (683, 634, 727, 733), (704, 663, 665, 769), (695, 614, 618, 730), (627, 684, 742, 736), (699, 638, 640, 759), (657, 662, 760, 720), (688, 677, 685, 689), (684, 635, 737, 742), (637, 680, 753, 748), (680, 637, 756, 763), (680, 632, 744, 753), (701, 643, 651, 760), (759, 651, 643, 699), (655, 693, 763, 756), (670, 731, 724, 623), (648, 675, 761, 758), (654, 674, 780, 778), (702, 712, 706, 697), (671, 721, 718, 622), (692, 654, 778, 782), (675, 655, 756, 761), (693, 653, 755, 763), (668, 750, 748, 627), (654, 692, 772, 768), (655, 675, 770, 768), (649, 674, 770, 765), (692, 652, 767, 772), (674, 654, 768, 770), (637, 667, 761, 756), (669, 740, 736, 626), (682, 623, 724, 733), (687, 689, 685, 673), (613, 676, 782, 778), (730, 631, 621, 695), (607, 660, 780, 774), (676, 611, 777, 782), (660, 613, 778, 780), (732, 608, 606, 714), (698, 604, 608, 732), (732, 618, 614, 698), (720, 760, 651, 646), (703, 656, 662, 766), (775, 608, 604, 711), (781, 612, 606, 726), (711, 604, 610, 776), (726, 606, 608, 775), (605, 659, 728, 783), (712, 702, 687, 673), (632, 680, 707, 754), (770, 675, 713, 617), (679, 609, 779, 709), (744, 632, 754, 642), (613, 660, 726, 775), (763, 755, 636, 621), (727, 634, 751, 661), (628, 681, 704, 757), (633, 682, 703, 752), (761, 667, 725, 629), (615, 679, 709, 773), (767, 652, 735, 619), (674, 649, 738, 714), (710, 708, 678, 677), (692, 782, 604, 698), (675, 648, 741, 713), (729, 731, 657, 658), (780, 674, 714, 606), (634, 683, 701, 751), (616, 716, 666, 771), (731, 670, 719, 657), (635, 684, 699, 749), (745, 750, 639, 641), (668, 644, 746, 722), (696, 628, 757, 690), (740, 669, 720, 646), (680, 763, 621, 707), (733, 727, 661, 656), (705, 712, 673, 686), (765, 770, 617, 620), (693, 772, 614, 695), (772, 767, 619, 614), (669, 645, 743, 720), (753, 744, 642, 638), (652, 692, 698, 735), (670, 616, 771, 719), (715, 633, 752, 672), (653, 693, 695, 734), (671, 625, 762, 717), (624, 745, 641, 764), (684, 753, 638, 699), (644, 739, 647, 746), (607, 774, 612, 781), (694, 700, 688, 691), (721, 671, 717, 664), (659, 615, 773, 728), (755, 653, 734, 636), (660, 607, 781, 726), (737, 635, 749, 650), (716, 721, 664, 666), (609, 705, 686, 779), (702, 696, 690, 687), (777, 611, 776, 610), (625, 694, 691, 762), (700, 710, 677, 688), (739, 740, 646, 647), (750, 668, 722, 639), (758, 761, 629, 630), (708, 605, 783, 678), (611, 676, 711, 776), (681, 723, 663, 704), (683, 742, 643, 701), (667, 624, 764, 725), (645, 729, 658, 743), (774, 780, 606, 612), (682, 733, 656, 703), (676, 613, 775, 711), (723, 715, 672, 663), (648, 758, 630, 741), (782, 777, 610, 604), (742, 737, 650, 643), (649, 765, 620, 738)])
_uv = me_cube_003.uv_layers.new(name='UVMap')
_uv.uv.foreach_set('vector', [0.5417, 0.0, 0.625, 0.0, 0.625, 0.25, 0.5417, 0.25, 0.5417, 0.25, 0.625, 0.25, 0.625, 0.5, 0.5417, 0.5, 0.5417, 0.5, 0.625, 0.5, 0.625, 0.75, 0.5417, 0.75, 0.5417, 0.75, 0.625, 0.75, 0.625, 1.0, 0.5417, 1.0, 0.125, 0.5, 0.375, 0.5, 0.375, 0.75, 0.125, 0.75, 0.625, 0.5, 0.875, 0.5, 0.875, 0.75, 0.625, 0.75, 0.375, 0.75, 0.4583, 0.75, 0.4583, 1.0, 0.375, 1.0, 0.4583, 0.75, 0.5417, 0.75, 0.5417, 1.0, 0.4583, 1.0, 0.375, 0.5, 0.4583, 0.5, 0.4583, 0.75, 0.375, 0.75, 0.4583, 0.5, 0.5417, 0.5, 0.5417, 0.75, 0.4583, 0.75, 0.375, 0.25, 0.4583, 0.25, 0.4583, 0.5, 0.375, 0.5, 0.4583, 0.25, 0.5417, 0.25, 0.5417, 0.5, 0.4583, 0.5, 0.375, 0.0, 0.4583, 0.0, 0.4583, 0.25, 0.375, 0.25, 0.4583, 0.0, 0.5417, 0.0, 0.5417, 0.25, 0.4583, 0.25, 0.5417, 0.0, 0.625, 0.0, 0.625, 0.25, 0.5417, 0.25, 0.5417, 0.25, 0.625, 0.25, 0.625, 0.5, 0.5417, 0.5, 0.5417, 0.5, 0.625, 0.5, 0.625, 0.75, 0.5417, 0.75, 0.5417, 0.75, 0.625, 0.75, 0.625, 1.0, 0.5417, 1.0, 0.125, 0.5, 0.375, 0.5, 0.375, 0.75, 0.125, 0.75, 0.625, 0.5, 0.875, 0.5, 0.875, 0.75, 0.625, 0.75, 0.375, 0.75, 0.4583, 0.75, 0.4583, 1.0, 0.375, 1.0, 0.4583, 0.75, 0.5417, 0.75, 0.5417, 1.0, 0.4583, 1.0, 0.375, 0.5, 0.4583, 0.5, 0.4583, 0.75, 0.375, 0.75, 0.4583, 0.5, 0.5417, 0.5, 0.5417, 0.75, 0.4583, 0.75, 0.375, 0.25, 0.4583, 0.25, 0.4583, 0.5, 0.375, 0.5, 0.4583, 0.25, 0.5417, 0.25, 0.5417, 0.5, 0.4583, 0.5, 0.375, 0.0, 0.4583, 0.0, 0.4583, 0.25, 0.375, 0.25, 0.4583, 0.0, 0.5417, 0.0, 0.5417, 0.25, 0.4583, 0.25, 0.5417, 0.0, 0.625, 0.0, 0.625, 0.25, 0.5417, 0.25, 0.5417, 0.25, 0.625, 0.25, 0.625, 0.5, 0.5417, 0.5, 0.5417, 0.5, 0.625, 0.5, 0.625, 0.75, 0.5417, 0.75, 0.5417, 0.75, 0.625, 0.75, 0.625, 1.0, 0.5417, 1.0, 0.125, 0.5, 0.375, 0.5, 0.375, 0.75, 0.125, 0.75, 0.625, 0.5, 0.875, 0.5, 0.875, 0.75, 0.625, 0.75, 0.375, 0.75, 0.4583, 0.75, 0.4583, 1.0, 0.375, 1.0, 0.4583, 0.75, 0.5417, 0.75, 0.5417, 1.0, 0.4583, 1.0, 0.375, 0.5, 0.4583, 0.5, 0.4583, 0.75, 0.375, 0.75, 0.4583, 0.5, 0.5417, 0.5, 0.5417, 0.75, 0.4583, 0.75, 0.375, 0.25, 0.4583, 0.25, 0.4583, 0.5, 0.375, 0.5, 0.4583, 0.25, 0.5417, 0.25, 0.5417, 0.5, 0.4583, 0.5, 0.375, 0.0, 0.4583, 0.0, 0.4583, 0.25, 0.375, 0.25, 0.4583, 0.0, 0.5417, 0.0, 0.5417, 0.25, 0.4583, 0.25, 0.5417, 0.0, 0.625, 0.0, 0.625, 0.25, 0.5417, 0.25, 0.5417, 0.25, 0.625, 0.25, 0.625, 0.5, 0.5417, 0.5, 0.5417, 0.5, 0.625, 0.5, 0.625, 0.75, 0.5417, 0.75, 0.5417, 0.75, 0.625, 0.75, 0.625, 1.0, 0.5417, 1.0, 0.125, 0.5, 0.375, 0.5, 0.375, 0.75, 0.125, 0.75, 0.625, 0.5, 0.875, 0.5, 0.875, 0.75, 0.625, 0.75, 0.375, 0.75, 0.4583, 0.75, 0.4583, 1.0, 0.375, 1.0, 0.4583, 0.75, 0.5417, 0.75, 0.5417, 1.0, 0.4583, 1.0, 0.375, 0.5, 0.4583, 0.5, 0.4583, 0.75, 0.375, 0.75, 0.4583, 0.5, 0.5417, 0.5, 0.5417, 0.75, 0.4583, 0.75, 0.375, 0.25, 0.4583, 0.25, 0.4583, 0.5, 0.375, 0.5, 0.4583, 0.25, 0.5417, 0.25, 0.5417, 0.5, 0.4583, 0.5, 0.375, 0.0, 0.4583, 0.0, 0.4583, 0.25, 0.375, 0.25, 0.4583, 0.0, 0.5417, 0.0, 0.5417, 0.25, 0.4583, 0.25, 0.875, 0.6595, 0.8125, 0.6595, 0.8125, 0.65, 0.875, 0.65, 0.8125, 0.7167, 0.75, 0.7167, 0.75, 0.6886, 0.8125, 0.6886, 0.6875, 0.6833, 0.6875, 0.6886, 0.625, 0.6886, 0.625, 0.6833, 0.8125, 0.5278, 0.8125, 0.5363, 0.75, 0.5363, 0.75, 0.5278, 0.75, 0.7167, 0.75, 0.7225, 0.6875, 0.7225, 0.6875, 0.7167, 0.8125, 0.6595, 0.8125, 0.65, 0.75, 0.65, 0.75, 0.6595, 0.75, 0.5833, 0.75, 0.5951, 0.6875, 0.5951, 0.6875, 0.5833, 0.8125, 0.6833, 0.75, 0.6833, 0.75, 0.6595, 0.8125, 0.6595, 0.6875, 0.5278, 0.6875, 0.5363, 0.625, 0.5363, 0.625, 0.5278, 0.6875, 0.7442, 0.625, 0.7442, 0.625, 0.75, 0.6875, 0.75, 0.8125, 0.5951, 0.8125, 0.5833, 0.75, 0.5833, 0.75, 0.5951, 0.6875, 0.7442, 0.6875, 0.75, 0.625, 0.75, 0.625, 0.7442, 0.8125, 0.6886, 0.8125, 0.6833, 0.75, 0.6833, 0.75, 0.6886, 0.8125, 0.6257, 0.8125, 0.6167, 0.75, 0.6167, 0.75, 0.6257, 0.6875, 0.5556, 0.75, 0.5556, 0.75, 0.5363, 0.6875, 0.5363, 0.75, 0.5556, 0.75, 0.5363, 0.8125, 0.5363, 0.8125, 0.5556, 0.875, 0.7225, 0.8125, 0.7225, 0.8125, 0.7167, 0.875, 0.7167, 0.6875, 0.7167, 0.6875, 0.7225, 0.625, 0.7225, 0.625, 0.7167, 0.8125, 0.7225, 0.8125, 0.7167, 0.75, 0.7167, 0.75, 0.7225, 0.6875, 0.5556, 0.6875, 0.5646, 0.625, 0.5646, 0.625, 0.5556, 0.875, 0.75, 0.8125, 0.75, 0.8125, 0.7442, 0.875, 0.7442, 0.6875, 0.65, 0.6875, 0.6595, 0.625, 0.6595, 0.625, 0.65, 0.875, 0.6886, 0.8125, 0.6886, 0.8125, 0.6833, 0.875, 0.6833, 0.8125, 0.7225, 0.75, 0.7225, 0.75, 0.7442, 0.8125, 0.7442, 0.6875, 0.7167, 0.75, 0.7167, 0.75, 0.6886, 0.6875, 0.6886, 0.875, 0.7225, 0.875, 0.7167, 0.8125, 0.7167, 0.8125, 0.7225, 0.875, 0.6257, 0.875, 0.6167, 0.8125, 0.6167, 0.8125, 0.6257, 0.875, 0.6886, 0.875, 0.6833, 0.8125, 0.6833, 0.8125, 0.6886, 0.875, 0.5951, 0.875, 0.5833, 0.8125, 0.5833, 0.8125, 0.5951, 0.6875, 0.5833, 0.6875, 0.5646, 0.75, 0.5646, 0.75, 0.5833, 0.875, 0.5278, 0.875, 0.5363, 0.8125, 0.5363, 0.8125, 0.5278, 0.875, 0.6595, 0.875, 0.65, 0.8125, 0.65, 0.8125, 0.6595, 0.6875, 0.5833, 0.6875, 0.5951, 0.625, 0.5951, 0.625, 0.5833, 0.8125, 0.5951, 0.75, 0.5951, 0.75, 0.5833, 0.8125, 0.5833, 0.8125, 0.6257, 0.75, 0.6257, 0.75, 0.6167, 0.8125, 0.6167, 0.75, 0.7442, 0.75, 0.75, 0.6875, 0.75, 0.6875, 0.7442, 0.75, 0.7442, 0.6875, 0.7442, 0.6875, 0.75, 0.75, 0.75, 0.8125, 0.6167, 0.75, 0.6167, 0.75, 0.5951, 0.8125, 0.5951, 0.8125, 0.7225, 0.75, 0.7225, 0.75, 0.7167, 0.8125, 0.7167, 0.6875, 0.65, 0.75, 0.65, 0.75, 0.6257, 0.6875, 0.6257, 0.875, 0.5556, 0.875, 0.5646, 0.8125, 0.5646, 0.8125, 0.5556, 0.75, 0.7167, 0.6875, 0.7167, 0.6875, 0.7225, 0.75, 0.7225, 0.75, 0.65, 0.75, 0.6595, 0.6875, 0.6595, 0.6875, 0.65, 0.6875, 0.6167, 0.75, 0.6167, 0.75, 0.5951, 0.6875, 0.5951, 0.6875, 0.7167, 0.625, 0.7167, 0.625, 0.7225, 0.6875, 0.7225, 0.875, 0.5951, 0.8125, 0.5951, 0.8125, 0.5833, 0.875, 0.5833, 0.75, 0.5833, 0.75, 0.5646, 0.8125, 0.5646, 0.8125, 0.5833, 0.6875, 0.6167, 0.6875, 0.6257, 0.625, 0.6257, 0.625, 0.6167, 0.8125, 0.75, 0.8125, 0.7442, 0.75, 0.7442, 0.75, 0.75, 0.875, 0.75, 0.875, 0.7442, 0.8125, 0.7442, 0.8125, 0.75, 0.8125, 0.5556, 0.8125, 0.5646, 0.75, 0.5646, 0.75, 0.5556, 0.75, 0.6833, 0.6875, 0.6833, 0.6875, 0.6886, 0.75, 0.6886, 0.75, 0.6833, 0.75, 0.6886, 0.6875, 0.6886, 0.6875, 0.6833, 0.875, 0.6257, 0.8125, 0.6257, 0.8125, 0.6167, 0.875, 0.6167, 0.8125, 0.6886, 0.75, 0.6886, 0.75, 0.6833, 0.8125, 0.6833, 0.6875, 0.6833, 0.625, 0.6833, 0.625, 0.6886, 0.6875, 0.6886, 0.75, 0.65, 0.6875, 0.65, 0.6875, 0.6595, 0.75, 0.6595, 0.8125, 0.75, 0.75, 0.75, 0.75, 0.7442, 0.8125, 0.7442, 0.6875, 0.65, 0.625, 0.65, 0.625, 0.6595, 0.6875, 0.6595, 0.6875, 0.7167, 0.6875, 0.6886, 0.75, 0.6886, 0.75, 0.7167, 0.6875, 0.5556, 0.6875, 0.5363, 0.75, 0.5363, 0.75, 0.5556, 0.75, 0.6167, 0.6875, 0.6167, 0.6875, 0.6257, 0.75, 0.6257, 0.6875, 0.6167, 0.6875, 0.5951, 0.75, 0.5951, 0.75, 0.6167, 0.8125, 0.6595, 0.75, 0.6595, 0.75, 0.65, 0.8125, 0.65, 0.8125, 0.7225, 0.8125, 0.7442, 0.75, 0.7442, 0.75, 0.7225, 0.6875, 0.6167, 0.625, 0.6167, 0.625, 0.6257, 0.6875, 0.6257, 0.75, 0.5833, 0.6875, 0.5833, 0.6875, 0.5951, 0.75, 0.5951, 0.6875, 0.5833, 0.75, 0.5833, 0.75, 0.5646, 0.6875, 0.5646, 0.6875, 0.5833, 0.625, 0.5833, 0.625, 0.5951, 0.6875, 0.5951, 0.6875, 0.65, 0.6875, 0.6257, 0.75, 0.6257, 0.75, 0.65, 0.75, 0.6167, 0.75, 0.6257, 0.6875, 0.6257, 0.6875, 0.6167, 0.75, 0.5556, 0.6875, 0.5556, 0.6875, 0.5646, 0.75, 0.5646, 0.8125, 0.6833, 0.8125, 0.6595, 0.75, 0.6595, 0.75, 0.6833, 0.875, 0.5556, 0.8125, 0.5556, 0.8125, 0.5646, 0.875, 0.5646, 0.75, 0.5278, 0.8125, 0.5278, 0.8125, 0.5095, 0.75, 0.5095, 0.6875, 0.7225, 0.6875, 0.7442, 0.75, 0.7442, 0.75, 0.7225, 0.8125, 0.7167, 0.8125, 0.6886, 0.75, 0.6886, 0.75, 0.7167, 0.6875, 0.5278, 0.75, 0.5278, 0.75, 0.5095, 0.6875, 0.5095, 0.8125, 0.5556, 0.75, 0.5556, 0.75, 0.5646, 0.8125, 0.5646, 0.6875, 0.5556, 0.625, 0.5556, 0.625, 0.5646, 0.6875, 0.5646, 0.8125, 0.6167, 0.8125, 0.5951, 0.75, 0.5951, 0.75, 0.6167, 0.75, 0.5278, 0.6875, 0.5278, 0.6875, 0.5363, 0.75, 0.5363, 0.75, 0.5556, 0.8125, 0.5556, 0.8125, 0.5363, 0.75, 0.5363, 0.875, 0.5278, 0.8125, 0.5278, 0.8125, 0.5363, 0.875, 0.5363, 0.6875, 0.5278, 0.625, 0.5278, 0.625, 0.5363, 0.6875, 0.5363, 0.8125, 0.5278, 0.75, 0.5278, 0.75, 0.5363, 0.8125, 0.5363, 0.75, 0.5833, 0.8125, 0.5833, 0.8125, 0.5646, 0.75, 0.5646, 0.8125, 0.65, 0.8125, 0.6257, 0.75, 0.6257, 0.75, 0.65, 0.6875, 0.6833, 0.75, 0.6833, 0.75, 0.6595, 0.6875, 0.6595, 0.6875, 0.7225, 0.75, 0.7225, 0.75, 0.7442, 0.6875, 0.7442, 0.75, 0.5, 0.6875, 0.5, 0.6875, 0.5095, 0.75, 0.5095, 0.75, 0.5556, 0.75, 0.5646, 0.6875, 0.5646, 0.6875, 0.5556, 0.875, 0.5, 0.8125, 0.5, 0.8125, 0.5095, 0.875, 0.5095, 0.6875, 0.5, 0.625, 0.5, 0.625, 0.5095, 0.6875, 0.5095, 0.8125, 0.5, 0.75, 0.5, 0.75, 0.5095, 0.8125, 0.5095, 0.75, 0.5278, 0.75, 0.5095, 0.8125, 0.5095, 0.8125, 0.5278, 0.6875, 0.5278, 0.6875, 0.5095, 0.75, 0.5095, 0.75, 0.5278, 0.75, 0.5278, 0.75, 0.5363, 0.6875, 0.5363, 0.6875, 0.5278, 0.8125, 0.65, 0.75, 0.65, 0.75, 0.6257, 0.8125, 0.6257, 0.6875, 0.6833, 0.6875, 0.6595, 0.75, 0.6595, 0.75, 0.6833, 0.75, 0.5, 0.75, 0.5095, 0.6875, 0.5095, 0.6875, 0.5, 0.875, 0.5, 0.875, 0.5095, 0.8125, 0.5095, 0.8125, 0.5, 0.6875, 0.5, 0.6875, 0.5095, 0.625, 0.5095, 0.625, 0.5, 0.8125, 0.5, 0.8125, 0.5095, 0.75, 0.5095, 0.75, 0.5, 0.875, 0.75, 0.8125, 0.75, 0.8125, 0.75, 0.875, 0.75, 0.6875, 0.7442, 0.6875, 0.7225, 0.6875, 0.7225, 0.6875, 0.7442, 0.625, 0.5833, 0.6875, 0.5833, 0.6875, 0.5833, 0.625, 0.5833, 0.8125, 0.5363, 0.8125, 0.5556, 0.8125, 0.5556, 0.8125, 0.5363, 0.6875, 0.75, 0.625, 0.75, 0.625, 0.75, 0.6875, 0.75, 0.625, 0.5951, 0.625, 0.5833, 0.625, 0.5833, 0.625, 0.5951, 0.75, 0.5, 0.8125, 0.5, 0.8125, 0.5, 0.75, 0.5, 0.6875, 0.5646, 0.625, 0.5646, 0.625, 0.5646, 0.6875, 0.5646, 0.625, 0.6595, 0.625, 0.65, 0.625, 0.65, 0.625, 0.6595, 0.625, 0.7167, 0.6875, 0.7167, 0.6875, 0.7167, 0.625, 0.7167, 0.625, 0.6833, 0.6875, 0.6833, 0.6875, 0.6833, 0.625, 0.6833, 0.8125, 0.5646, 0.8125, 0.5833, 0.8125, 0.5833, 0.8125, 0.5646, 0.75, 0.75, 0.6875, 0.75, 0.6875, 0.75, 0.75, 0.75, 0.625, 0.5363, 0.625, 0.5278, 0.625, 0.5278, 0.625, 0.5363, 0.8125, 0.5278, 0.875, 0.5278, 0.875, 0.5278, 0.8125, 0.5278, 0.8125, 0.7442, 0.875, 0.7442, 0.875, 0.7442, 0.8125, 0.7442, 0.6875, 0.5278, 0.6875, 0.5095, 0.6875, 0.5095, 0.6875, 0.5278, 0.8125, 0.5556, 0.875, 0.5556, 0.875, 0.5556, 0.8125, 0.5556, 0.875, 0.6595, 0.8125, 0.6595, 0.8125, 0.6595, 0.875, 0.6595, 0.8125, 0.5095, 0.8125, 0.5278, 0.8125, 0.5278, 0.8125, 0.5095, 0.625, 0.65, 0.6875, 0.65, 0.6875, 0.65, 0.625, 0.65, 0.875, 0.6833, 0.875, 0.6886, 0.875, 0.6886, 0.875, 0.6833, 0.8125, 0.6595, 0.8125, 0.6833, 0.8125, 0.6833, 0.8125, 0.6595, 0.625, 0.6167, 0.6875, 0.6167, 0.6875, 0.6167, 0.625, 0.6167, 0.875, 0.5951, 0.8125, 0.5951, 0.8125, 0.5951, 0.875, 0.5951, 0.8125, 0.6167, 0.875, 0.6167, 0.875, 0.6167, 0.8125, 0.6167, 0.625, 0.7225, 0.625, 0.7167, 0.625, 0.7167, 0.625, 0.7225, 0.8125, 0.6257, 0.8125, 0.65, 0.8125, 0.65, 0.8125, 0.6257, 0.6875, 0.5833, 0.6875, 0.5646, 0.6875, 0.5646, 0.6875, 0.5833, 0.6875, 0.6595, 0.625, 0.6595, 0.625, 0.6595, 0.6875, 0.6595, 0.625, 0.7442, 0.6875, 0.7442, 0.6875, 0.7442, 0.625, 0.7442, 0.875, 0.5363, 0.8125, 0.5363, 0.8125, 0.5363, 0.875, 0.5363, 0.6875, 0.5556, 0.6875, 0.5363, 0.6875, 0.5363, 0.6875, 0.5556, 0.6875, 0.5363, 0.625, 0.5363, 0.625, 0.5363, 0.6875, 0.5363, 0.8125, 0.65, 0.875, 0.65, 0.875, 0.65, 0.8125, 0.65, 0.6875, 0.5951, 0.625, 0.5951, 0.625, 0.5951, 0.6875, 0.5951, 0.625, 0.5278, 0.6875, 0.5278, 0.6875, 0.5278, 0.625, 0.5278, 0.8125, 0.6833, 0.875, 0.6833, 0.875, 0.6833, 0.8125, 0.6833, 0.625, 0.6886, 0.625, 0.6833, 0.625, 0.6833, 0.625, 0.6886, 0.625, 0.5556, 0.6875, 0.5556, 0.6875, 0.5556, 0.625, 0.5556, 0.8125, 0.7167, 0.875, 0.7167, 0.875, 0.7167, 0.8125, 0.7167, 0.875, 0.5833, 0.875, 0.5951, 0.875, 0.5951, 0.875, 0.5833, 0.6875, 0.6167, 0.6875, 0.5951, 0.6875, 0.5951, 0.6875, 0.6167, 0.875, 0.6167, 0.875, 0.6257, 0.875, 0.6257, 0.875, 0.6167, 0.875, 0.5, 0.875, 0.5095, 0.875, 0.5095, 0.875, 0.5, 0.875, 0.7225, 0.8125, 0.7225, 0.8125, 0.7225, 0.875, 0.7225, 0.8125, 0.6886, 0.8125, 0.7167, 0.8125, 0.7167, 0.8125, 0.6886, 0.8125, 0.75, 0.75, 0.75, 0.75, 0.75, 0.8125, 0.75, 0.625, 0.5646, 0.625, 0.5556, 0.625, 0.5556, 0.625, 0.5646, 0.8125, 0.5, 0.875, 0.5, 0.875, 0.5, 0.8125, 0.5, 0.625, 0.6257, 0.625, 0.6167, 0.625, 0.6167, 0.625, 0.6257, 0.875, 0.6886, 0.8125, 0.6886, 0.8125, 0.6886, 0.875, 0.6886, 0.625, 0.75, 0.625, 0.7442, 0.625, 0.7442, 0.625, 0.75, 0.6875, 0.7225, 0.625, 0.7225, 0.625, 0.7225, 0.6875, 0.7225, 0.625, 0.5095, 0.625, 0.5, 0.625, 0.5, 0.625, 0.5095, 0.875, 0.7167, 0.875, 0.7225, 0.875, 0.7225, 0.875, 0.7167, 0.8125, 0.7225, 0.8125, 0.7442, 0.8125, 0.7442, 0.8125, 0.7225, 0.875, 0.6257, 0.8125, 0.6257, 0.8125, 0.6257, 0.875, 0.6257, 0.8125, 0.5951, 0.8125, 0.6167, 0.8125, 0.6167, 0.8125, 0.5951, 0.875, 0.5646, 0.8125, 0.5646, 0.8125, 0.5646, 0.875, 0.5646, 0.875, 0.7442, 0.875, 0.75, 0.875, 0.75, 0.875, 0.7442, 0.625, 0.5, 0.6875, 0.5, 0.6875, 0.5, 0.625, 0.5, 0.6875, 0.7167, 0.6875, 0.6886, 0.6875, 0.6886, 0.6875, 0.7167, 0.6875, 0.65, 0.6875, 0.6257, 0.6875, 0.6257, 0.6875, 0.65, 0.8125, 0.5833, 0.875, 0.5833, 0.875, 0.5833, 0.8125, 0.5833, 0.875, 0.65, 0.875, 0.6595, 0.875, 0.6595, 0.875, 0.65, 0.875, 0.5095, 0.8125, 0.5095, 0.8125, 0.5095, 0.875, 0.5095, 0.6875, 0.6833, 0.6875, 0.6595, 0.6875, 0.6595, 0.6875, 0.6833, 0.6875, 0.5, 0.75, 0.5, 0.75, 0.5, 0.6875, 0.5, 0.6875, 0.6886, 0.625, 0.6886, 0.625, 0.6886, 0.6875, 0.6886, 0.875, 0.5556, 0.875, 0.5646, 0.875, 0.5646, 0.875, 0.5556, 0.6875, 0.5095, 0.625, 0.5095, 0.625, 0.5095, 0.6875, 0.5095, 0.6875, 0.6257, 0.625, 0.6257, 0.625, 0.6257, 0.6875, 0.6257, 0.875, 0.5278, 0.875, 0.5363, 0.875, 0.5363, 0.875, 0.5278, 0.875, 0.6595, 0.8125, 0.6595, 0.8125, 0.65, 0.875, 0.65, 0.8125, 0.7167, 0.75, 0.7167, 0.75, 0.6886, 0.8125, 0.6886, 0.6875, 0.6833, 0.6875, 0.6886, 0.625, 0.6886, 0.625, 0.6833, 0.8125, 0.5278, 0.8125, 0.5363, 0.75, 0.5363, 0.75, 0.5278, 0.75, 0.7167, 0.75, 0.7225, 0.6875, 0.7225, 0.6875, 0.7167, 0.8125, 0.6595, 0.8125, 0.65, 0.75, 0.65, 0.75, 0.6595, 0.75, 0.5833, 0.75, 0.5951, 0.6875, 0.5951, 0.6875, 0.5833, 0.8125, 0.6833, 0.75, 0.6833, 0.75, 0.6595, 0.8125, 0.6595, 0.6875, 0.5278, 0.6875, 0.5363, 0.625, 0.5363, 0.625, 0.5278, 0.6875, 0.7442, 0.625, 0.7442, 0.625, 0.75, 0.6875, 0.75, 0.8125, 0.5951, 0.8125, 0.5833, 0.75, 0.5833, 0.75, 0.5951, 0.6875, 0.7442, 0.6875, 0.75, 0.625, 0.75, 0.625, 0.7442, 0.8125, 0.6886, 0.8125, 0.6833, 0.75, 0.6833, 0.75, 0.6886, 0.8125, 0.6257, 0.8125, 0.6167, 0.75, 0.6167, 0.75, 0.6257, 0.6875, 0.5556, 0.75, 0.5556, 0.75, 0.5363, 0.6875, 0.5363, 0.75, 0.5556, 0.75, 0.5363, 0.8125, 0.5363, 0.8125, 0.5556, 0.875, 0.7225, 0.8125, 0.7225, 0.8125, 0.7167, 0.875, 0.7167, 0.6875, 0.7167, 0.6875, 0.7225, 0.625, 0.7225, 0.625, 0.7167, 0.8125, 0.7225, 0.8125, 0.7167, 0.75, 0.7167, 0.75, 0.7225, 0.6875, 0.5556, 0.6875, 0.5646, 0.625, 0.5646, 0.625, 0.5556, 0.875, 0.75, 0.8125, 0.75, 0.8125, 0.7442, 0.875, 0.7442, 0.6875, 0.65, 0.6875, 0.6595, 0.625, 0.6595, 0.625, 0.65, 0.875, 0.6886, 0.8125, 0.6886, 0.8125, 0.6833, 0.875, 0.6833, 0.8125, 0.7225, 0.75, 0.7225, 0.75, 0.7442, 0.8125, 0.7442, 0.6875, 0.7167, 0.75, 0.7167, 0.75, 0.6886, 0.6875, 0.6886, 0.875, 0.7225, 0.875, 0.7167, 0.8125, 0.7167, 0.8125, 0.7225, 0.875, 0.6257, 0.875, 0.6167, 0.8125, 0.6167, 0.8125, 0.6257, 0.875, 0.6886, 0.875, 0.6833, 0.8125, 0.6833, 0.8125, 0.6886, 0.875, 0.5951, 0.875, 0.5833, 0.8125, 0.5833, 0.8125, 0.5951, 0.6875, 0.5833, 0.6875, 0.5646, 0.75, 0.5646, 0.75, 0.5833, 0.875, 0.5278, 0.875, 0.5363, 0.8125, 0.5363, 0.8125, 0.5278, 0.875, 0.6595, 0.875, 0.65, 0.8125, 0.65, 0.8125, 0.6595, 0.6875, 0.5833, 0.6875, 0.5951, 0.625, 0.5951, 0.625, 0.5833, 0.8125, 0.5951, 0.75, 0.5951, 0.75, 0.5833, 0.8125, 0.5833, 0.8125, 0.6257, 0.75, 0.6257, 0.75, 0.6167, 0.8125, 0.6167, 0.75, 0.7442, 0.75, 0.75, 0.6875, 0.75, 0.6875, 0.7442, 0.75, 0.7442, 0.6875, 0.7442, 0.6875, 0.75, 0.75, 0.75, 0.8125, 0.6167, 0.75, 0.6167, 0.75, 0.5951, 0.8125, 0.5951, 0.8125, 0.7225, 0.75, 0.7225, 0.75, 0.7167, 0.8125, 0.7167, 0.6875, 0.65, 0.75, 0.65, 0.75, 0.6257, 0.6875, 0.6257, 0.875, 0.5556, 0.875, 0.5646, 0.8125, 0.5646, 0.8125, 0.5556, 0.75, 0.7167, 0.6875, 0.7167, 0.6875, 0.7225, 0.75, 0.7225, 0.75, 0.65, 0.75, 0.6595, 0.6875, 0.6595, 0.6875, 0.65, 0.6875, 0.6167, 0.75, 0.6167, 0.75, 0.5951, 0.6875, 0.5951, 0.6875, 0.7167, 0.625, 0.7167, 0.625, 0.7225, 0.6875, 0.7225, 0.875, 0.5951, 0.8125, 0.5951, 0.8125, 0.5833, 0.875, 0.5833, 0.75, 0.5833, 0.75, 0.5646, 0.8125, 0.5646, 0.8125, 0.5833, 0.6875, 0.6167, 0.6875, 0.6257, 0.625, 0.6257, 0.625, 0.6167, 0.8125, 0.75, 0.8125, 0.7442, 0.75, 0.7442, 0.75, 0.75, 0.875, 0.75, 0.875, 0.7442, 0.8125, 0.7442, 0.8125, 0.75, 0.8125, 0.5556, 0.8125, 0.5646, 0.75, 0.5646, 0.75, 0.5556, 0.75, 0.6833, 0.6875, 0.6833, 0.6875, 0.6886, 0.75, 0.6886, 0.75, 0.6833, 0.75, 0.6886, 0.6875, 0.6886, 0.6875, 0.6833, 0.875, 0.6257, 0.8125, 0.6257, 0.8125, 0.6167, 0.875, 0.6167, 0.8125, 0.6886, 0.75, 0.6886, 0.75, 0.6833, 0.8125, 0.6833, 0.6875, 0.6833, 0.625, 0.6833, 0.625, 0.6886, 0.6875, 0.6886, 0.75, 0.65, 0.6875, 0.65, 0.6875, 0.6595, 0.75, 0.6595, 0.8125, 0.75, 0.75, 0.75, 0.75, 0.7442, 0.8125, 0.7442, 0.6875, 0.65, 0.625, 0.65, 0.625, 0.6595, 0.6875, 0.6595, 0.6875, 0.7167, 0.6875, 0.6886, 0.75, 0.6886, 0.75, 0.7167, 0.6875, 0.5556, 0.6875, 0.5363, 0.75, 0.5363, 0.75, 0.5556, 0.75, 0.6167, 0.6875, 0.6167, 0.6875, 0.6257, 0.75, 0.6257, 0.6875, 0.6167, 0.6875, 0.5951, 0.75, 0.5951, 0.75, 0.6167, 0.8125, 0.6595, 0.75, 0.6595, 0.75, 0.65, 0.8125, 0.65, 0.8125, 0.7225, 0.8125, 0.7442, 0.75, 0.7442, 0.75, 0.7225, 0.6875, 0.6167, 0.625, 0.6167, 0.625, 0.6257, 0.6875, 0.6257, 0.75, 0.5833, 0.6875, 0.5833, 0.6875, 0.5951, 0.75, 0.5951, 0.6875, 0.5833, 0.75, 0.5833, 0.75, 0.5646, 0.6875, 0.5646, 0.6875, 0.5833, 0.625, 0.5833, 0.625, 0.5951, 0.6875, 0.5951, 0.6875, 0.65, 0.6875, 0.6257, 0.75, 0.6257, 0.75, 0.65, 0.75, 0.6167, 0.75, 0.6257, 0.6875, 0.6257, 0.6875, 0.6167, 0.75, 0.5556, 0.6875, 0.5556, 0.6875, 0.5646, 0.75, 0.5646, 0.8125, 0.6833, 0.8125, 0.6595, 0.75, 0.6595, 0.75, 0.6833, 0.875, 0.5556, 0.8125, 0.5556, 0.8125, 0.5646, 0.875, 0.5646, 0.75, 0.5278, 0.8125, 0.5278, 0.8125, 0.5095, 0.75, 0.5095, 0.6875, 0.7225, 0.6875, 0.7442, 0.75, 0.7442, 0.75, 0.7225, 0.8125, 0.7167, 0.8125, 0.6886, 0.75, 0.6886, 0.75, 0.7167, 0.6875, 0.5278, 0.75, 0.5278, 0.75, 0.5095, 0.6875, 0.5095, 0.8125, 0.5556, 0.75, 0.5556, 0.75, 0.5646, 0.8125, 0.5646, 0.6875, 0.5556, 0.625, 0.5556, 0.625, 0.5646, 0.6875, 0.5646, 0.8125, 0.6167, 0.8125, 0.5951, 0.75, 0.5951, 0.75, 0.6167, 0.75, 0.5278, 0.6875, 0.5278, 0.6875, 0.5363, 0.75, 0.5363, 0.75, 0.5556, 0.8125, 0.5556, 0.8125, 0.5363, 0.75, 0.5363, 0.875, 0.5278, 0.8125, 0.5278, 0.8125, 0.5363, 0.875, 0.5363, 0.6875, 0.5278, 0.625, 0.5278, 0.625, 0.5363, 0.6875, 0.5363, 0.8125, 0.5278, 0.75, 0.5278, 0.75, 0.5363, 0.8125, 0.5363, 0.75, 0.5833, 0.8125, 0.5833, 0.8125, 0.5646, 0.75, 0.5646, 0.8125, 0.65, 0.8125, 0.6257, 0.75, 0.6257, 0.75, 0.65, 0.6875, 0.6833, 0.75, 0.6833, 0.75, 0.6595, 0.6875, 0.6595, 0.6875, 0.7225, 0.75, 0.7225, 0.75, 0.7442, 0.6875, 0.7442, 0.75, 0.5, 0.6875, 0.5, 0.6875, 0.5095, 0.75, 0.5095, 0.75, 0.5556, 0.75, 0.5646, 0.6875, 0.5646, 0.6875, 0.5556, 0.875, 0.5, 0.8125, 0.5, 0.8125, 0.5095, 0.875, 0.5095, 0.6875, 0.5, 0.625, 0.5, 0.625, 0.5095, 0.6875, 0.5095, 0.8125, 0.5, 0.75, 0.5, 0.75, 0.5095, 0.8125, 0.5095, 0.75, 0.5278, 0.75, 0.5095, 0.8125, 0.5095, 0.8125, 0.5278, 0.6875, 0.5278, 0.6875, 0.5095, 0.75, 0.5095, 0.75, 0.5278, 0.75, 0.5278, 0.75, 0.5363, 0.6875, 0.5363, 0.6875, 0.5278, 0.8125, 0.65, 0.75, 0.65, 0.75, 0.6257, 0.8125, 0.6257, 0.6875, 0.6833, 0.6875, 0.6595, 0.75, 0.6595, 0.75, 0.6833, 0.75, 0.5, 0.75, 0.5095, 0.6875, 0.5095, 0.6875, 0.5, 0.875, 0.5, 0.875, 0.5095, 0.8125, 0.5095, 0.8125, 0.5, 0.6875, 0.5, 0.6875, 0.5095, 0.625, 0.5095, 0.625, 0.5, 0.8125, 0.5, 0.8125, 0.5095, 0.75, 0.5095, 0.75, 0.5, 0.875, 0.75, 0.8125, 0.75, 0.8125, 0.75, 0.875, 0.75, 0.6875, 0.7442, 0.6875, 0.7225, 0.6875, 0.7225, 0.6875, 0.7442, 0.625, 0.5833, 0.6875, 0.5833, 0.6875, 0.5833, 0.625, 0.5833, 0.8125, 0.5363, 0.8125, 0.5556, 0.8125, 0.5556, 0.8125, 0.5363, 0.6875, 0.75, 0.625, 0.75, 0.625, 0.75, 0.6875, 0.75, 0.625, 0.5951, 0.625, 0.5833, 0.625, 0.5833, 0.625, 0.5951, 0.75, 0.5, 0.8125, 0.5, 0.8125, 0.5, 0.75, 0.5, 0.6875, 0.5646, 0.625, 0.5646, 0.625, 0.5646, 0.6875, 0.5646, 0.625, 0.6595, 0.625, 0.65, 0.625, 0.65, 0.625, 0.6595, 0.625, 0.7167, 0.6875, 0.7167, 0.6875, 0.7167, 0.625, 0.7167, 0.625, 0.6833, 0.6875, 0.6833, 0.6875, 0.6833, 0.625, 0.6833, 0.8125, 0.5646, 0.8125, 0.5833, 0.8125, 0.5833, 0.8125, 0.5646, 0.75, 0.75, 0.6875, 0.75, 0.6875, 0.75, 0.75, 0.75, 0.625, 0.5363, 0.625, 0.5278, 0.625, 0.5278, 0.625, 0.5363, 0.8125, 0.5278, 0.875, 0.5278, 0.875, 0.5278, 0.8125, 0.5278, 0.8125, 0.7442, 0.875, 0.7442, 0.875, 0.7442, 0.8125, 0.7442, 0.6875, 0.5278, 0.6875, 0.5095, 0.6875, 0.5095, 0.6875, 0.5278, 0.8125, 0.5556, 0.875, 0.5556, 0.875, 0.5556, 0.8125, 0.5556, 0.875, 0.6595, 0.8125, 0.6595, 0.8125, 0.6595, 0.875, 0.6595, 0.8125, 0.5095, 0.8125, 0.5278, 0.8125, 0.5278, 0.8125, 0.5095, 0.625, 0.65, 0.6875, 0.65, 0.6875, 0.65, 0.625, 0.65, 0.875, 0.6833, 0.875, 0.6886, 0.875, 0.6886, 0.875, 0.6833, 0.8125, 0.6595, 0.8125, 0.6833, 0.8125, 0.6833, 0.8125, 0.6595, 0.625, 0.6167, 0.6875, 0.6167, 0.6875, 0.6167, 0.625, 0.6167, 0.875, 0.5951, 0.8125, 0.5951, 0.8125, 0.5951, 0.875, 0.5951, 0.8125, 0.6167, 0.875, 0.6167, 0.875, 0.6167, 0.8125, 0.6167, 0.625, 0.7225, 0.625, 0.7167, 0.625, 0.7167, 0.625, 0.7225, 0.8125, 0.6257, 0.8125, 0.65, 0.8125, 0.65, 0.8125, 0.6257, 0.6875, 0.5833, 0.6875, 0.5646, 0.6875, 0.5646, 0.6875, 0.5833, 0.6875, 0.6595, 0.625, 0.6595, 0.625, 0.6595, 0.6875, 0.6595, 0.625, 0.7442, 0.6875, 0.7442, 0.6875, 0.7442, 0.625, 0.7442, 0.875, 0.5363, 0.8125, 0.5363, 0.8125, 0.5363, 0.875, 0.5363, 0.6875, 0.5556, 0.6875, 0.5363, 0.6875, 0.5363, 0.6875, 0.5556, 0.6875, 0.5363, 0.625, 0.5363, 0.625, 0.5363, 0.6875, 0.5363, 0.8125, 0.65, 0.875, 0.65, 0.875, 0.65, 0.8125, 0.65, 0.6875, 0.5951, 0.625, 0.5951, 0.625, 0.5951, 0.6875, 0.5951, 0.625, 0.5278, 0.6875, 0.5278, 0.6875, 0.5278, 0.625, 0.5278, 0.8125, 0.6833, 0.875, 0.6833, 0.875, 0.6833, 0.8125, 0.6833, 0.625, 0.6886, 0.625, 0.6833, 0.625, 0.6833, 0.625, 0.6886, 0.625, 0.5556, 0.6875, 0.5556, 0.6875, 0.5556, 0.625, 0.5556, 0.8125, 0.7167, 0.875, 0.7167, 0.875, 0.7167, 0.8125, 0.7167, 0.875, 0.5833, 0.875, 0.5951, 0.875, 0.5951, 0.875, 0.5833, 0.6875, 0.6167, 0.6875, 0.5951, 0.6875, 0.5951, 0.6875, 0.6167, 0.875, 0.6167, 0.875, 0.6257, 0.875, 0.6257, 0.875, 0.6167, 0.875, 0.5, 0.875, 0.5095, 0.875, 0.5095, 0.875, 0.5, 0.875, 0.7225, 0.8125, 0.7225, 0.8125, 0.7225, 0.875, 0.7225, 0.8125, 0.6886, 0.8125, 0.7167, 0.8125, 0.7167, 0.8125, 0.6886, 0.8125, 0.75, 0.75, 0.75, 0.75, 0.75, 0.8125, 0.75, 0.625, 0.5646, 0.625, 0.5556, 0.625, 0.5556, 0.625, 0.5646, 0.8125, 0.5, 0.875, 0.5, 0.875, 0.5, 0.8125, 0.5, 0.625, 0.6257, 0.625, 0.6167, 0.625, 0.6167, 0.625, 0.6257, 0.875, 0.6886, 0.8125, 0.6886, 0.8125, 0.6886, 0.875, 0.6886, 0.625, 0.75, 0.625, 0.7442, 0.625, 0.7442, 0.625, 0.75, 0.6875, 0.7225, 0.625, 0.7225, 0.625, 0.7225, 0.6875, 0.7225, 0.625, 0.5095, 0.625, 0.5, 0.625, 0.5, 0.625, 0.5095, 0.875, 0.7167, 0.875, 0.7225, 0.875, 0.7225, 0.875, 0.7167, 0.8125, 0.7225, 0.8125, 0.7442, 0.8125, 0.7442, 0.8125, 0.7225, 0.875, 0.6257, 0.8125, 0.6257, 0.8125, 0.6257, 0.875, 0.6257, 0.8125, 0.5951, 0.8125, 0.6167, 0.8125, 0.6167, 0.8125, 0.5951, 0.875, 0.5646, 0.8125, 0.5646, 0.8125, 0.5646, 0.875, 0.5646, 0.875, 0.7442, 0.875, 0.75, 0.875, 0.75, 0.875, 0.7442, 0.625, 0.5, 0.6875, 0.5, 0.6875, 0.5, 0.625, 0.5, 0.6875, 0.7167, 0.6875, 0.6886, 0.6875, 0.6886, 0.6875, 0.7167, 0.6875, 0.65, 0.6875, 0.6257, 0.6875, 0.6257, 0.6875, 0.65, 0.8125, 0.5833, 0.875, 0.5833, 0.875, 0.5833, 0.8125, 0.5833, 0.875, 0.65, 0.875, 0.6595, 0.875, 0.6595, 0.875, 0.65, 0.875, 0.5095, 0.8125, 0.5095, 0.8125, 0.5095, 0.875, 0.5095, 0.6875, 0.6833, 0.6875, 0.6595, 0.6875, 0.6595, 0.6875, 0.6833, 0.6875, 0.5, 0.75, 0.5, 0.75, 0.5, 0.6875, 0.5, 0.6875, 0.6886, 0.625, 0.6886, 0.625, 0.6886, 0.6875, 0.6886, 0.875, 0.5556, 0.875, 0.5646, 0.875, 0.5646, 0.875, 0.5556, 0.6875, 0.5095, 0.625, 0.5095, 0.625, 0.5095, 0.6875, 0.5095, 0.6875, 0.6257, 0.625, 0.6257, 0.625, 0.6257, 0.6875, 0.6257, 0.875, 0.5278, 0.875, 0.5363, 0.875, 0.5363, 0.875, 0.5278, 0.875, 0.6595, 0.8125, 0.6595, 0.8125, 0.65, 0.875, 0.65, 0.8125, 0.7167, 0.75, 0.7167, 0.75, 0.6886, 0.8125, 0.6886, 0.6875, 0.6833, 0.6875, 0.6886, 0.625, 0.6886, 0.625, 0.6833, 0.8125, 0.5278, 0.8125, 0.5363, 0.75, 0.5363, 0.75, 0.5278, 0.75, 0.7167, 0.75, 0.7225, 0.6875, 0.7225, 0.6875, 0.7167, 0.8125, 0.6595, 0.8125, 0.65, 0.75, 0.65, 0.75, 0.6595, 0.75, 0.5833, 0.75, 0.5951, 0.6875, 0.5951, 0.6875, 0.5833, 0.8125, 0.6833, 0.75, 0.6833, 0.75, 0.6595, 0.8125, 0.6595, 0.6875, 0.5278, 0.6875, 0.5363, 0.625, 0.5363, 0.625, 0.5278, 0.6875, 0.7442, 0.625, 0.7442, 0.625, 0.75, 0.6875, 0.75, 0.8125, 0.5951, 0.8125, 0.5833, 0.75, 0.5833, 0.75, 0.5951, 0.6875, 0.7442, 0.6875, 0.75, 0.625, 0.75, 0.625, 0.7442, 0.8125, 0.6886, 0.8125, 0.6833, 0.75, 0.6833, 0.75, 0.6886, 0.8125, 0.6257, 0.8125, 0.6167, 0.75, 0.6167, 0.75, 0.6257, 0.6875, 0.5556, 0.75, 0.5556, 0.75, 0.5363, 0.6875, 0.5363, 0.75, 0.5556, 0.75, 0.5363, 0.8125, 0.5363, 0.8125, 0.5556, 0.875, 0.7225, 0.8125, 0.7225, 0.8125, 0.7167, 0.875, 0.7167, 0.6875, 0.7167, 0.6875, 0.7225, 0.625, 0.7225, 0.625, 0.7167, 0.8125, 0.7225, 0.8125, 0.7167, 0.75, 0.7167, 0.75, 0.7225, 0.6875, 0.5556, 0.6875, 0.5646, 0.625, 0.5646, 0.625, 0.5556, 0.875, 0.75, 0.8125, 0.75, 0.8125, 0.7442, 0.875, 0.7442, 0.6875, 0.65, 0.6875, 0.6595, 0.625, 0.6595, 0.625, 0.65, 0.875, 0.6886, 0.8125, 0.6886, 0.8125, 0.6833, 0.875, 0.6833, 0.8125, 0.7225, 0.75, 0.7225, 0.75, 0.7442, 0.8125, 0.7442, 0.6875, 0.7167, 0.75, 0.7167, 0.75, 0.6886, 0.6875, 0.6886, 0.875, 0.7225, 0.875, 0.7167, 0.8125, 0.7167, 0.8125, 0.7225, 0.875, 0.6257, 0.875, 0.6167, 0.8125, 0.6167, 0.8125, 0.6257, 0.875, 0.6886, 0.875, 0.6833, 0.8125, 0.6833, 0.8125, 0.6886, 0.875, 0.5951, 0.875, 0.5833, 0.8125, 0.5833, 0.8125, 0.5951, 0.6875, 0.5833, 0.6875, 0.5646, 0.75, 0.5646, 0.75, 0.5833, 0.875, 0.5278, 0.875, 0.5363, 0.8125, 0.5363, 0.8125, 0.5278, 0.875, 0.6595, 0.875, 0.65, 0.8125, 0.65, 0.8125, 0.6595, 0.6875, 0.5833, 0.6875, 0.5951, 0.625, 0.5951, 0.625, 0.5833, 0.8125, 0.5951, 0.75, 0.5951, 0.75, 0.5833, 0.8125, 0.5833, 0.8125, 0.6257, 0.75, 0.6257, 0.75, 0.6167, 0.8125, 0.6167, 0.75, 0.7442, 0.75, 0.75, 0.6875, 0.75, 0.6875, 0.7442, 0.75, 0.7442, 0.6875, 0.7442, 0.6875, 0.75, 0.75, 0.75, 0.8125, 0.6167, 0.75, 0.6167, 0.75, 0.5951, 0.8125, 0.5951, 0.8125, 0.7225, 0.75, 0.7225, 0.75, 0.7167, 0.8125, 0.7167, 0.6875, 0.65, 0.75, 0.65, 0.75, 0.6257, 0.6875, 0.6257, 0.875, 0.5556, 0.875, 0.5646, 0.8125, 0.5646, 0.8125, 0.5556, 0.75, 0.7167, 0.6875, 0.7167, 0.6875, 0.7225, 0.75, 0.7225, 0.75, 0.65, 0.75, 0.6595, 0.6875, 0.6595, 0.6875, 0.65, 0.6875, 0.6167, 0.75, 0.6167, 0.75, 0.5951, 0.6875, 0.5951, 0.6875, 0.7167, 0.625, 0.7167, 0.625, 0.7225, 0.6875, 0.7225, 0.875, 0.5951, 0.8125, 0.5951, 0.8125, 0.5833, 0.875, 0.5833, 0.75, 0.5833, 0.75, 0.5646, 0.8125, 0.5646, 0.8125, 0.5833, 0.6875, 0.6167, 0.6875, 0.6257, 0.625, 0.6257, 0.625, 0.6167, 0.8125, 0.75, 0.8125, 0.7442, 0.75, 0.7442, 0.75, 0.75, 0.875, 0.75, 0.875, 0.7442, 0.8125, 0.7442, 0.8125, 0.75, 0.8125, 0.5556, 0.8125, 0.5646, 0.75, 0.5646, 0.75, 0.5556, 0.75, 0.6833, 0.6875, 0.6833, 0.6875, 0.6886, 0.75, 0.6886, 0.75, 0.6833, 0.75, 0.6886, 0.6875, 0.6886, 0.6875, 0.6833, 0.875, 0.6257, 0.8125, 0.6257, 0.8125, 0.6167, 0.875, 0.6167, 0.8125, 0.6886, 0.75, 0.6886, 0.75, 0.6833, 0.8125, 0.6833, 0.6875, 0.6833, 0.625, 0.6833, 0.625, 0.6886, 0.6875, 0.6886, 0.75, 0.65, 0.6875, 0.65, 0.6875, 0.6595, 0.75, 0.6595, 0.8125, 0.75, 0.75, 0.75, 0.75, 0.7442, 0.8125, 0.7442, 0.6875, 0.65, 0.625, 0.65, 0.625, 0.6595, 0.6875, 0.6595, 0.6875, 0.7167, 0.6875, 0.6886, 0.75, 0.6886, 0.75, 0.7167, 0.6875, 0.5556, 0.6875, 0.5363, 0.75, 0.5363, 0.75, 0.5556, 0.75, 0.6167, 0.6875, 0.6167, 0.6875, 0.6257, 0.75, 0.6257, 0.6875, 0.6167, 0.6875, 0.5951, 0.75, 0.5951, 0.75, 0.6167, 0.8125, 0.6595, 0.75, 0.6595, 0.75, 0.65, 0.8125, 0.65, 0.8125, 0.7225, 0.8125, 0.7442, 0.75, 0.7442, 0.75, 0.7225, 0.6875, 0.6167, 0.625, 0.6167, 0.625, 0.6257, 0.6875, 0.6257, 0.75, 0.5833, 0.6875, 0.5833, 0.6875, 0.5951, 0.75, 0.5951, 0.6875, 0.5833, 0.75, 0.5833, 0.75, 0.5646, 0.6875, 0.5646, 0.6875, 0.5833, 0.625, 0.5833, 0.625, 0.5951, 0.6875, 0.5951, 0.6875, 0.65, 0.6875, 0.6257, 0.75, 0.6257, 0.75, 0.65, 0.75, 0.6167, 0.75, 0.6257, 0.6875, 0.6257, 0.6875, 0.6167, 0.75, 0.5556, 0.6875, 0.5556, 0.6875, 0.5646, 0.75, 0.5646, 0.8125, 0.6833, 0.8125, 0.6595, 0.75, 0.6595, 0.75, 0.6833, 0.875, 0.5556, 0.8125, 0.5556, 0.8125, 0.5646, 0.875, 0.5646, 0.75, 0.5278, 0.8125, 0.5278, 0.8125, 0.5095, 0.75, 0.5095, 0.6875, 0.7225, 0.6875, 0.7442, 0.75, 0.7442, 0.75, 0.7225, 0.8125, 0.7167, 0.8125, 0.6886, 0.75, 0.6886, 0.75, 0.7167, 0.6875, 0.5278, 0.75, 0.5278, 0.75, 0.5095, 0.6875, 0.5095, 0.8125, 0.5556, 0.75, 0.5556, 0.75, 0.5646, 0.8125, 0.5646, 0.6875, 0.5556, 0.625, 0.5556, 0.625, 0.5646, 0.6875, 0.5646, 0.8125, 0.6167, 0.8125, 0.5951, 0.75, 0.5951, 0.75, 0.6167, 0.75, 0.5278, 0.6875, 0.5278, 0.6875, 0.5363, 0.75, 0.5363, 0.75, 0.5556, 0.8125, 0.5556, 0.8125, 0.5363, 0.75, 0.5363, 0.875, 0.5278, 0.8125, 0.5278, 0.8125, 0.5363, 0.875, 0.5363, 0.6875, 0.5278, 0.625, 0.5278, 0.625, 0.5363, 0.6875, 0.5363, 0.8125, 0.5278, 0.75, 0.5278, 0.75, 0.5363, 0.8125, 0.5363, 0.75, 0.5833, 0.8125, 0.5833, 0.8125, 0.5646, 0.75, 0.5646, 0.8125, 0.65, 0.8125, 0.6257, 0.75, 0.6257, 0.75, 0.65, 0.6875, 0.6833, 0.75, 0.6833, 0.75, 0.6595, 0.6875, 0.6595, 0.6875, 0.7225, 0.75, 0.7225, 0.75, 0.7442, 0.6875, 0.7442, 0.75, 0.5, 0.6875, 0.5, 0.6875, 0.5095, 0.75, 0.5095, 0.75, 0.5556, 0.75, 0.5646, 0.6875, 0.5646, 0.6875, 0.5556, 0.875, 0.5, 0.8125, 0.5, 0.8125, 0.5095, 0.875, 0.5095, 0.6875, 0.5, 0.625, 0.5, 0.625, 0.5095, 0.6875, 0.5095, 0.8125, 0.5, 0.75, 0.5, 0.75, 0.5095, 0.8125, 0.5095, 0.75, 0.5278, 0.75, 0.5095, 0.8125, 0.5095, 0.8125, 0.5278, 0.6875, 0.5278, 0.6875, 0.5095, 0.75, 0.5095, 0.75, 0.5278, 0.75, 0.5278, 0.75, 0.5363, 0.6875, 0.5363, 0.6875, 0.5278, 0.8125, 0.65, 0.75, 0.65, 0.75, 0.6257, 0.8125, 0.6257, 0.6875, 0.6833, 0.6875, 0.6595, 0.75, 0.6595, 0.75, 0.6833, 0.75, 0.5, 0.75, 0.5095, 0.6875, 0.5095, 0.6875, 0.5, 0.875, 0.5, 0.875, 0.5095, 0.8125, 0.5095, 0.8125, 0.5, 0.6875, 0.5, 0.6875, 0.5095, 0.625, 0.5095, 0.625, 0.5, 0.8125, 0.5, 0.8125, 0.5095, 0.75, 0.5095, 0.75, 0.5, 0.875, 0.75, 0.8125, 0.75, 0.8125, 0.75, 0.875, 0.75, 0.6875, 0.7442, 0.6875, 0.7225, 0.6875, 0.7225, 0.6875, 0.7442, 0.625, 0.5833, 0.6875, 0.5833, 0.6875, 0.5833, 0.625, 0.5833, 0.8125, 0.5363, 0.8125, 0.5556, 0.8125, 0.5556, 0.8125, 0.5363, 0.6875, 0.75, 0.625, 0.75, 0.625, 0.75, 0.6875, 0.75, 0.625, 0.5951, 0.625, 0.5833, 0.625, 0.5833, 0.625, 0.5951, 0.75, 0.5, 0.8125, 0.5, 0.8125, 0.5, 0.75, 0.5, 0.6875, 0.5646, 0.625, 0.5646, 0.625, 0.5646, 0.6875, 0.5646, 0.625, 0.6595, 0.625, 0.65, 0.625, 0.65, 0.625, 0.6595, 0.625, 0.7167, 0.6875, 0.7167, 0.6875, 0.7167, 0.625, 0.7167, 0.625, 0.6833, 0.6875, 0.6833, 0.6875, 0.6833, 0.625, 0.6833, 0.8125, 0.5646, 0.8125, 0.5833, 0.8125, 0.5833, 0.8125, 0.5646, 0.75, 0.75, 0.6875, 0.75, 0.6875, 0.75, 0.75, 0.75, 0.625, 0.5363, 0.625, 0.5278, 0.625, 0.5278, 0.625, 0.5363, 0.8125, 0.5278, 0.875, 0.5278, 0.875, 0.5278, 0.8125, 0.5278, 0.8125, 0.7442, 0.875, 0.7442, 0.875, 0.7442, 0.8125, 0.7442, 0.6875, 0.5278, 0.6875, 0.5095, 0.6875, 0.5095, 0.6875, 0.5278, 0.8125, 0.5556, 0.875, 0.5556, 0.875, 0.5556, 0.8125, 0.5556, 0.875, 0.6595, 0.8125, 0.6595, 0.8125, 0.6595, 0.875, 0.6595, 0.8125, 0.5095, 0.8125, 0.5278, 0.8125, 0.5278, 0.8125, 0.5095, 0.625, 0.65, 0.6875, 0.65, 0.6875, 0.65, 0.625, 0.65, 0.875, 0.6833, 0.875, 0.6886, 0.875, 0.6886, 0.875, 0.6833, 0.8125, 0.6595, 0.8125, 0.6833, 0.8125, 0.6833, 0.8125, 0.6595, 0.625, 0.6167, 0.6875, 0.6167, 0.6875, 0.6167, 0.625, 0.6167, 0.875, 0.5951, 0.8125, 0.5951, 0.8125, 0.5951, 0.875, 0.5951, 0.8125, 0.6167, 0.875, 0.6167, 0.875, 0.6167, 0.8125, 0.6167, 0.625, 0.7225, 0.625, 0.7167, 0.625, 0.7167, 0.625, 0.7225, 0.8125, 0.6257, 0.8125, 0.65, 0.8125, 0.65, 0.8125, 0.6257, 0.6875, 0.5833, 0.6875, 0.5646, 0.6875, 0.5646, 0.6875, 0.5833, 0.6875, 0.6595, 0.625, 0.6595, 0.625, 0.6595, 0.6875, 0.6595, 0.625, 0.7442, 0.6875, 0.7442, 0.6875, 0.7442, 0.625, 0.7442, 0.875, 0.5363, 0.8125, 0.5363, 0.8125, 0.5363, 0.875, 0.5363, 0.6875, 0.5556, 0.6875, 0.5363, 0.6875, 0.5363, 0.6875, 0.5556, 0.6875, 0.5363, 0.625, 0.5363, 0.625, 0.5363, 0.6875, 0.5363, 0.8125, 0.65, 0.875, 0.65, 0.875, 0.65, 0.8125, 0.65, 0.6875, 0.5951, 0.625, 0.5951, 0.625, 0.5951, 0.6875, 0.5951, 0.625, 0.5278, 0.6875, 0.5278, 0.6875, 0.5278, 0.625, 0.5278, 0.8125, 0.6833, 0.875, 0.6833, 0.875, 0.6833, 0.8125, 0.6833, 0.625, 0.6886, 0.625, 0.6833, 0.625, 0.6833, 0.625, 0.6886, 0.625, 0.5556, 0.6875, 0.5556, 0.6875, 0.5556, 0.625, 0.5556, 0.8125, 0.7167, 0.875, 0.7167, 0.875, 0.7167, 0.8125, 0.7167, 0.875, 0.5833, 0.875, 0.5951, 0.875, 0.5951, 0.875, 0.5833, 0.6875, 0.6167, 0.6875, 0.5951, 0.6875, 0.5951, 0.6875, 0.6167, 0.875, 0.6167, 0.875, 0.6257, 0.875, 0.6257, 0.875, 0.6167, 0.875, 0.5, 0.875, 0.5095, 0.875, 0.5095, 0.875, 0.5, 0.875, 0.7225, 0.8125, 0.7225, 0.8125, 0.7225, 0.875, 0.7225, 0.8125, 0.6886, 0.8125, 0.7167, 0.8125, 0.7167, 0.8125, 0.6886, 0.8125, 0.75, 0.75, 0.75, 0.75, 0.75, 0.8125, 0.75, 0.625, 0.5646, 0.625, 0.5556, 0.625, 0.5556, 0.625, 0.5646, 0.8125, 0.5, 0.875, 0.5, 0.875, 0.5, 0.8125, 0.5, 0.625, 0.6257, 0.625, 0.6167, 0.625, 0.6167, 0.625, 0.6257, 0.875, 0.6886, 0.8125, 0.6886, 0.8125, 0.6886, 0.875, 0.6886, 0.625, 0.75, 0.625, 0.7442, 0.625, 0.7442, 0.625, 0.75, 0.6875, 0.7225, 0.625, 0.7225, 0.625, 0.7225, 0.6875, 0.7225, 0.625, 0.5095, 0.625, 0.5, 0.625, 0.5, 0.625, 0.5095, 0.875, 0.7167, 0.875, 0.7225, 0.875, 0.7225, 0.875, 0.7167, 0.8125, 0.7225, 0.8125, 0.7442, 0.8125, 0.7442, 0.8125, 0.7225, 0.875, 0.6257, 0.8125, 0.6257, 0.8125, 0.6257, 0.875, 0.6257, 0.8125, 0.5951, 0.8125, 0.6167, 0.8125, 0.6167, 0.8125, 0.5951, 0.875, 0.5646, 0.8125, 0.5646, 0.8125, 0.5646, 0.875, 0.5646, 0.875, 0.7442, 0.875, 0.75, 0.875, 0.75, 0.875, 0.7442, 0.625, 0.5, 0.6875, 0.5, 0.6875, 0.5, 0.625, 0.5, 0.6875, 0.7167, 0.6875, 0.6886, 0.6875, 0.6886, 0.6875, 0.7167, 0.6875, 0.65, 0.6875, 0.6257, 0.6875, 0.6257, 0.6875, 0.65, 0.8125, 0.5833, 0.875, 0.5833, 0.875, 0.5833, 0.8125, 0.5833, 0.875, 0.65, 0.875, 0.6595, 0.875, 0.6595, 0.875, 0.65, 0.875, 0.5095, 0.8125, 0.5095, 0.8125, 0.5095, 0.875, 0.5095, 0.6875, 0.6833, 0.6875, 0.6595, 0.6875, 0.6595, 0.6875, 0.6833, 0.6875, 0.5, 0.75, 0.5, 0.75, 0.5, 0.6875, 0.5, 0.6875, 0.6886, 0.625, 0.6886, 0.625, 0.6886, 0.6875, 0.6886, 0.875, 0.5556, 0.875, 0.5646, 0.875, 0.5646, 0.875, 0.5556, 0.6875, 0.5095, 0.625, 0.5095, 0.625, 0.5095, 0.6875, 0.5095, 0.6875, 0.6257, 0.625, 0.6257, 0.625, 0.6257, 0.6875, 0.6257, 0.875, 0.5278, 0.875, 0.5363, 0.875, 0.5363, 0.875, 0.5278, 0.875, 0.6595, 0.8125, 0.6595, 0.8125, 0.65, 0.875, 0.65, 0.8125, 0.7167, 0.75, 0.7167, 0.75, 0.6886, 0.8125, 0.6886, 0.6875, 0.6833, 0.6875, 0.6886, 0.625, 0.6886, 0.625, 0.6833, 0.8125, 0.5278, 0.8125, 0.5363, 0.75, 0.5363, 0.75, 0.5278, 0.75, 0.7167, 0.75, 0.7225, 0.6875, 0.7225, 0.6875, 0.7167, 0.8125, 0.6595, 0.8125, 0.65, 0.75, 0.65, 0.75, 0.6595, 0.75, 0.5833, 0.75, 0.5951, 0.6875, 0.5951, 0.6875, 0.5833, 0.8125, 0.6833, 0.75, 0.6833, 0.75, 0.6595, 0.8125, 0.6595, 0.6875, 0.5278, 0.6875, 0.5363, 0.625, 0.5363, 0.625, 0.5278, 0.6875, 0.7442, 0.625, 0.7442, 0.625, 0.75, 0.6875, 0.75, 0.8125, 0.5951, 0.8125, 0.5833, 0.75, 0.5833, 0.75, 0.5951, 0.6875, 0.7442, 0.6875, 0.75, 0.625, 0.75, 0.625, 0.7442, 0.8125, 0.6886, 0.8125, 0.6833, 0.75, 0.6833, 0.75, 0.6886, 0.8125, 0.6257, 0.8125, 0.6167, 0.75, 0.6167, 0.75, 0.6257, 0.6875, 0.5556, 0.75, 0.5556, 0.75, 0.5363, 0.6875, 0.5363, 0.75, 0.5556, 0.75, 0.5363, 0.8125, 0.5363, 0.8125, 0.5556, 0.875, 0.7225, 0.8125, 0.7225, 0.8125, 0.7167, 0.875, 0.7167, 0.6875, 0.7167, 0.6875, 0.7225, 0.625, 0.7225, 0.625, 0.7167, 0.8125, 0.7225, 0.8125, 0.7167, 0.75, 0.7167, 0.75, 0.7225, 0.6875, 0.5556, 0.6875, 0.5646, 0.625, 0.5646, 0.625, 0.5556, 0.875, 0.75, 0.8125, 0.75, 0.8125, 0.7442, 0.875, 0.7442, 0.6875, 0.65, 0.6875, 0.6595, 0.625, 0.6595, 0.625, 0.65, 0.875, 0.6886, 0.8125, 0.6886, 0.8125, 0.6833, 0.875, 0.6833, 0.8125, 0.7225, 0.75, 0.7225, 0.75, 0.7442, 0.8125, 0.7442, 0.6875, 0.7167, 0.75, 0.7167, 0.75, 0.6886, 0.6875, 0.6886, 0.875, 0.7225, 0.875, 0.7167, 0.8125, 0.7167, 0.8125, 0.7225, 0.875, 0.6257, 0.875, 0.6167, 0.8125, 0.6167, 0.8125, 0.6257, 0.875, 0.6886, 0.875, 0.6833, 0.8125, 0.6833, 0.8125, 0.6886, 0.875, 0.5951, 0.875, 0.5833, 0.8125, 0.5833, 0.8125, 0.5951, 0.6875, 0.5833, 0.6875, 0.5646, 0.75, 0.5646, 0.75, 0.5833, 0.875, 0.5278, 0.875, 0.5363, 0.8125, 0.5363, 0.8125, 0.5278, 0.875, 0.6595, 0.875, 0.65, 0.8125, 0.65, 0.8125, 0.6595, 0.6875, 0.5833, 0.6875, 0.5951, 0.625, 0.5951, 0.625, 0.5833, 0.8125, 0.5951, 0.75, 0.5951, 0.75, 0.5833, 0.8125, 0.5833, 0.8125, 0.6257, 0.75, 0.6257, 0.75, 0.6167, 0.8125, 0.6167, 0.75, 0.7442, 0.75, 0.75, 0.6875, 0.75, 0.6875, 0.7442, 0.75, 0.7442, 0.6875, 0.7442, 0.6875, 0.75, 0.75, 0.75, 0.8125, 0.6167, 0.75, 0.6167, 0.75, 0.5951, 0.8125, 0.5951, 0.8125, 0.7225, 0.75, 0.7225, 0.75, 0.7167, 0.8125, 0.7167, 0.6875, 0.65, 0.75, 0.65, 0.75, 0.6257, 0.6875, 0.6257, 0.875, 0.5556, 0.875, 0.5646, 0.8125, 0.5646, 0.8125, 0.5556, 0.75, 0.7167, 0.6875, 0.7167, 0.6875, 0.7225, 0.75, 0.7225, 0.75, 0.65, 0.75, 0.6595, 0.6875, 0.6595, 0.6875, 0.65, 0.6875, 0.6167, 0.75, 0.6167, 0.75, 0.5951, 0.6875, 0.5951, 0.6875, 0.7167, 0.625, 0.7167, 0.625, 0.7225, 0.6875, 0.7225, 0.875, 0.5951, 0.8125, 0.5951, 0.8125, 0.5833, 0.875, 0.5833, 0.75, 0.5833, 0.75, 0.5646, 0.8125, 0.5646, 0.8125, 0.5833, 0.6875, 0.6167, 0.6875, 0.6257, 0.625, 0.6257, 0.625, 0.6167, 0.8125, 0.75, 0.8125, 0.7442, 0.75, 0.7442, 0.75, 0.75, 0.875, 0.75, 0.875, 0.7442, 0.8125, 0.7442, 0.8125, 0.75, 0.8125, 0.5556, 0.8125, 0.5646, 0.75, 0.5646, 0.75, 0.5556, 0.75, 0.6833, 0.6875, 0.6833, 0.6875, 0.6886, 0.75, 0.6886, 0.75, 0.6833, 0.75, 0.6886, 0.6875, 0.6886, 0.6875, 0.6833, 0.875, 0.6257, 0.8125, 0.6257, 0.8125, 0.6167, 0.875, 0.6167, 0.8125, 0.6886, 0.75, 0.6886, 0.75, 0.6833, 0.8125, 0.6833, 0.6875, 0.6833, 0.625, 0.6833, 0.625, 0.6886, 0.6875, 0.6886, 0.75, 0.65, 0.6875, 0.65, 0.6875, 0.6595, 0.75, 0.6595, 0.8125, 0.75, 0.75, 0.75, 0.75, 0.7442, 0.8125, 0.7442, 0.6875, 0.65, 0.625, 0.65, 0.625, 0.6595, 0.6875, 0.6595, 0.6875, 0.7167, 0.6875, 0.6886, 0.75, 0.6886, 0.75, 0.7167, 0.6875, 0.5556, 0.6875, 0.5363, 0.75, 0.5363, 0.75, 0.5556, 0.75, 0.6167, 0.6875, 0.6167, 0.6875, 0.6257, 0.75, 0.6257, 0.6875, 0.6167, 0.6875, 0.5951, 0.75, 0.5951, 0.75, 0.6167, 0.8125, 0.6595, 0.75, 0.6595, 0.75, 0.65, 0.8125, 0.65, 0.8125, 0.7225, 0.8125, 0.7442, 0.75, 0.7442, 0.75, 0.7225, 0.6875, 0.6167, 0.625, 0.6167, 0.625, 0.6257, 0.6875, 0.6257, 0.75, 0.5833, 0.6875, 0.5833, 0.6875, 0.5951, 0.75, 0.5951, 0.6875, 0.5833, 0.75, 0.5833, 0.75, 0.5646, 0.6875, 0.5646, 0.6875, 0.5833, 0.625, 0.5833, 0.625, 0.5951, 0.6875, 0.5951, 0.6875, 0.65, 0.6875, 0.6257, 0.75, 0.6257, 0.75, 0.65, 0.75, 0.6167, 0.75, 0.6257, 0.6875, 0.6257, 0.6875, 0.6167, 0.75, 0.5556, 0.6875, 0.5556, 0.6875, 0.5646, 0.75, 0.5646, 0.8125, 0.6833, 0.8125, 0.6595, 0.75, 0.6595, 0.75, 0.6833, 0.875, 0.5556, 0.8125, 0.5556, 0.8125, 0.5646, 0.875, 0.5646, 0.75, 0.5278, 0.8125, 0.5278, 0.8125, 0.5095, 0.75, 0.5095, 0.6875, 0.7225, 0.6875, 0.7442, 0.75, 0.7442, 0.75, 0.7225, 0.8125, 0.7167, 0.8125, 0.6886, 0.75, 0.6886, 0.75, 0.7167, 0.6875, 0.5278, 0.75, 0.5278, 0.75, 0.5095, 0.6875, 0.5095, 0.8125, 0.5556, 0.75, 0.5556, 0.75, 0.5646, 0.8125, 0.5646, 0.6875, 0.5556, 0.625, 0.5556, 0.625, 0.5646, 0.6875, 0.5646, 0.8125, 0.6167, 0.8125, 0.5951, 0.75, 0.5951, 0.75, 0.6167, 0.75, 0.5278, 0.6875, 0.5278, 0.6875, 0.5363, 0.75, 0.5363, 0.75, 0.5556, 0.8125, 0.5556, 0.8125, 0.5363, 0.75, 0.5363, 0.875, 0.5278, 0.8125, 0.5278, 0.8125, 0.5363, 0.875, 0.5363, 0.6875, 0.5278, 0.625, 0.5278, 0.625, 0.5363, 0.6875, 0.5363, 0.8125, 0.5278, 0.75, 0.5278, 0.75, 0.5363, 0.8125, 0.5363, 0.75, 0.5833, 0.8125, 0.5833, 0.8125, 0.5646, 0.75, 0.5646, 0.8125, 0.65, 0.8125, 0.6257, 0.75, 0.6257, 0.75, 0.65, 0.6875, 0.6833, 0.75, 0.6833, 0.75, 0.6595, 0.6875, 0.6595, 0.6875, 0.7225, 0.75, 0.7225, 0.75, 0.7442, 0.6875, 0.7442, 0.75, 0.5, 0.6875, 0.5, 0.6875, 0.5095, 0.75, 0.5095, 0.75, 0.5556, 0.75, 0.5646, 0.6875, 0.5646, 0.6875, 0.5556, 0.875, 0.5, 0.8125, 0.5, 0.8125, 0.5095, 0.875, 0.5095, 0.6875, 0.5, 0.625, 0.5, 0.625, 0.5095, 0.6875, 0.5095, 0.8125, 0.5, 0.75, 0.5, 0.75, 0.5095, 0.8125, 0.5095, 0.75, 0.5278, 0.75, 0.5095, 0.8125, 0.5095, 0.8125, 0.5278, 0.6875, 0.5278, 0.6875, 0.5095, 0.75, 0.5095, 0.75, 0.5278, 0.75, 0.5278, 0.75, 0.5363, 0.6875, 0.5363, 0.6875, 0.5278, 0.8125, 0.65, 0.75, 0.65, 0.75, 0.6257, 0.8125, 0.6257, 0.6875, 0.6833, 0.6875, 0.6595, 0.75, 0.6595, 0.75, 0.6833, 0.75, 0.5, 0.75, 0.5095, 0.6875, 0.5095, 0.6875, 0.5, 0.875, 0.5, 0.875, 0.5095, 0.8125, 0.5095, 0.8125, 0.5, 0.6875, 0.5, 0.6875, 0.5095, 0.625, 0.5095, 0.625, 0.5, 0.8125, 0.5, 0.8125, 0.5095, 0.75, 0.5095, 0.75, 0.5, 0.875, 0.75, 0.8125, 0.75, 0.8125, 0.75, 0.875, 0.75, 0.6875, 0.7442, 0.6875, 0.7225, 0.6875, 0.7225, 0.6875, 0.7442, 0.625, 0.5833, 0.6875, 0.5833, 0.6875, 0.5833, 0.625, 0.5833, 0.8125, 0.5363, 0.8125, 0.5556, 0.8125, 0.5556, 0.8125, 0.5363, 0.6875, 0.75, 0.625, 0.75, 0.625, 0.75, 0.6875, 0.75, 0.625, 0.5951, 0.625, 0.5833, 0.625, 0.5833, 0.625, 0.5951, 0.75, 0.5, 0.8125, 0.5, 0.8125, 0.5, 0.75, 0.5, 0.6875, 0.5646, 0.625, 0.5646, 0.625, 0.5646, 0.6875, 0.5646, 0.625, 0.6595, 0.625, 0.65, 0.625, 0.65, 0.625, 0.6595, 0.625, 0.7167, 0.6875, 0.7167, 0.6875, 0.7167, 0.625, 0.7167, 0.625, 0.6833, 0.6875, 0.6833, 0.6875, 0.6833, 0.625, 0.6833, 0.8125, 0.5646, 0.8125, 0.5833, 0.8125, 0.5833, 0.8125, 0.5646, 0.75, 0.75, 0.6875, 0.75, 0.6875, 0.75, 0.75, 0.75, 0.625, 0.5363, 0.625, 0.5278, 0.625, 0.5278, 0.625, 0.5363, 0.8125, 0.5278, 0.875, 0.5278, 0.875, 0.5278, 0.8125, 0.5278, 0.8125, 0.7442, 0.875, 0.7442, 0.875, 0.7442, 0.8125, 0.7442, 0.6875, 0.5278, 0.6875, 0.5095, 0.6875, 0.5095, 0.6875, 0.5278, 0.8125, 0.5556, 0.875, 0.5556, 0.875, 0.5556, 0.8125, 0.5556, 0.875, 0.6595, 0.8125, 0.6595, 0.8125, 0.6595, 0.875, 0.6595, 0.8125, 0.5095, 0.8125, 0.5278, 0.8125, 0.5278, 0.8125, 0.5095, 0.625, 0.65, 0.6875, 0.65, 0.6875, 0.65, 0.625, 0.65, 0.875, 0.6833, 0.875, 0.6886, 0.875, 0.6886, 0.875, 0.6833, 0.8125, 0.6595, 0.8125, 0.6833, 0.8125, 0.6833, 0.8125, 0.6595, 0.625, 0.6167, 0.6875, 0.6167, 0.6875, 0.6167, 0.625, 0.6167, 0.875, 0.5951, 0.8125, 0.5951, 0.8125, 0.5951, 0.875, 0.5951, 0.8125, 0.6167, 0.875, 0.6167, 0.875, 0.6167, 0.8125, 0.6167, 0.625, 0.7225, 0.625, 0.7167, 0.625, 0.7167, 0.625, 0.7225, 0.8125, 0.6257, 0.8125, 0.65, 0.8125, 0.65, 0.8125, 0.6257, 0.6875, 0.5833, 0.6875, 0.5646, 0.6875, 0.5646, 0.6875, 0.5833, 0.6875, 0.6595, 0.625, 0.6595, 0.625, 0.6595, 0.6875, 0.6595, 0.625, 0.7442, 0.6875, 0.7442, 0.6875, 0.7442, 0.625, 0.7442, 0.875, 0.5363, 0.8125, 0.5363, 0.8125, 0.5363, 0.875, 0.5363, 0.6875, 0.5556, 0.6875, 0.5363, 0.6875, 0.5363, 0.6875, 0.5556, 0.6875, 0.5363, 0.625, 0.5363, 0.625, 0.5363, 0.6875, 0.5363, 0.8125, 0.65, 0.875, 0.65, 0.875, 0.65, 0.8125, 0.65, 0.6875, 0.5951, 0.625, 0.5951, 0.625, 0.5951, 0.6875, 0.5951, 0.625, 0.5278, 0.6875, 0.5278, 0.6875, 0.5278, 0.625, 0.5278, 0.8125, 0.6833, 0.875, 0.6833, 0.875, 0.6833, 0.8125, 0.6833, 0.625, 0.6886, 0.625, 0.6833, 0.625, 0.6833, 0.625, 0.6886, 0.625, 0.5556, 0.6875, 0.5556, 0.6875, 0.5556, 0.625, 0.5556, 0.8125, 0.7167, 0.875, 0.7167, 0.875, 0.7167, 0.8125, 0.7167, 0.875, 0.5833, 0.875, 0.5951, 0.875, 0.5951, 0.875, 0.5833, 0.6875, 0.6167, 0.6875, 0.5951, 0.6875, 0.5951, 0.6875, 0.6167, 0.875, 0.6167, 0.875, 0.6257, 0.875, 0.6257, 0.875, 0.6167, 0.875, 0.5, 0.875, 0.5095, 0.875, 0.5095, 0.875, 0.5, 0.875, 0.7225, 0.8125, 0.7225, 0.8125, 0.7225, 0.875, 0.7225, 0.8125, 0.6886, 0.8125, 0.7167, 0.8125, 0.7167, 0.8125, 0.6886, 0.8125, 0.75, 0.75, 0.75, 0.75, 0.75, 0.8125, 0.75, 0.625, 0.5646, 0.625, 0.5556, 0.625, 0.5556, 0.625, 0.5646, 0.8125, 0.5, 0.875, 0.5, 0.875, 0.5, 0.8125, 0.5, 0.625, 0.6257, 0.625, 0.6167, 0.625, 0.6167, 0.625, 0.6257, 0.875, 0.6886, 0.8125, 0.6886, 0.8125, 0.6886, 0.875, 0.6886, 0.625, 0.75, 0.625, 0.7442, 0.625, 0.7442, 0.625, 0.75, 0.6875, 0.7225, 0.625, 0.7225, 0.625, 0.7225, 0.6875, 0.7225, 0.625, 0.5095, 0.625, 0.5, 0.625, 0.5, 0.625, 0.5095, 0.875, 0.7167, 0.875, 0.7225, 0.875, 0.7225, 0.875, 0.7167, 0.8125, 0.7225, 0.8125, 0.7442, 0.8125, 0.7442, 0.8125, 0.7225, 0.875, 0.6257, 0.8125, 0.6257, 0.8125, 0.6257, 0.875, 0.6257, 0.8125, 0.5951, 0.8125, 0.6167, 0.8125, 0.6167, 0.8125, 0.5951, 0.875, 0.5646, 0.8125, 0.5646, 0.8125, 0.5646, 0.875, 0.5646, 0.875, 0.7442, 0.875, 0.75, 0.875, 0.75, 0.875, 0.7442, 0.625, 0.5, 0.6875, 0.5, 0.6875, 0.5, 0.625, 0.5, 0.6875, 0.7167, 0.6875, 0.6886, 0.6875, 0.6886, 0.6875, 0.7167, 0.6875, 0.65, 0.6875, 0.6257, 0.6875, 0.6257, 0.6875, 0.65, 0.8125, 0.5833, 0.875, 0.5833, 0.875, 0.5833, 0.8125, 0.5833, 0.875, 0.65, 0.875, 0.6595, 0.875, 0.6595, 0.875, 0.65, 0.875, 0.5095, 0.8125, 0.5095, 0.8125, 0.5095, 0.875, 0.5095, 0.6875, 0.6833, 0.6875, 0.6595, 0.6875, 0.6595, 0.6875, 0.6833, 0.6875, 0.5, 0.75, 0.5, 0.75, 0.5, 0.6875, 0.5, 0.6875, 0.6886, 0.625, 0.6886, 0.625, 0.6886, 0.6875, 0.6886, 0.875, 0.5556, 0.875, 0.5646, 0.875, 0.5646, 0.875, 0.5556, 0.6875, 0.5095, 0.625, 0.5095, 0.625, 0.5095, 0.6875, 0.5095, 0.6875, 0.6257, 0.625, 0.6257, 0.625, 0.6257, 0.6875, 0.6257, 0.875, 0.5278, 0.875, 0.5363, 0.875, 0.5363, 0.875, 0.5278])
me_cube_003.materials.append(mat_monstera)
me_cube_003.update()

# ---- objects
ob_monsteraa = bpy.data.objects.new('MonsteraA', me_cube_001)
ob_monsteraa_002 = bpy.data.objects.new('MonsteraA.002', me_cube_003)

# ---- transforms, parenting, visibility, modifiers, constraints
ob_monsteraa.location = (0.0, 0.0, 0.0)
_m = ob_monsteraa.modifiers.new('Bevel', 'BEVEL')
_m.width = 0.005
_m.width_pct = 0.005
ob_monsteraa_002.location = (0.0, 0.0, 0.0)
_m = ob_monsteraa_002.modifiers.new('Bevel', 'BEVEL')
_m.width = 0.005
_m.width_pct = 0.005

# ---- collection membership
col_collection.objects.link(ob_monsteraa)
col_collection.objects.link(ob_monsteraa_002)

# ---- scene / render settings (as saved in the file)
scene.frame_start = 1; scene.frame_end = 250; scene.frame_set(1)
scene.render.engine = 'BLENDER_EEVEE_NEXT'
scene.cycles.sampling_pattern = 'TABULATED_SOBOL'
scene.cycles.use_light_tree = False
scene.view_settings.view_transform = 'Filmic'
bpy.context.view_layer.update()

# ---- added for rendering (the .blend has no active camera and no usable light): camera, sun
cam_auto = bpy.data.cameras.new('AutoCamera')
cam_auto.lens = 50.0
cam_auto.sensor_width = 36.0
cam_auto.clip_end = 1000.0
ob_auto_camera = bpy.data.objects.new('AutoCamera', cam_auto)
scene.collection.objects.link(ob_auto_camera)
ob_auto_camera.location = (2.75521, -3.44478, 3.08997)
ob_auto_camera.rotation_euler = (1.09748, -7.21219e-08, 0.694738)
scene.camera = ob_auto_camera
light_auto_sun = bpy.data.lights.new('AutoSun', 'SUN')
light_auto_sun.energy = 3.0
light_auto_sun.angle = 0.0523599
ob_auto_sun = bpy.data.objects.new('AutoSun', light_auto_sun)
scene.collection.objects.link(ob_auto_sun)
ob_auto_sun.rotation_euler = (0.872665, 0.174533, 0.523599)
bpy.context.view_layer.update()
